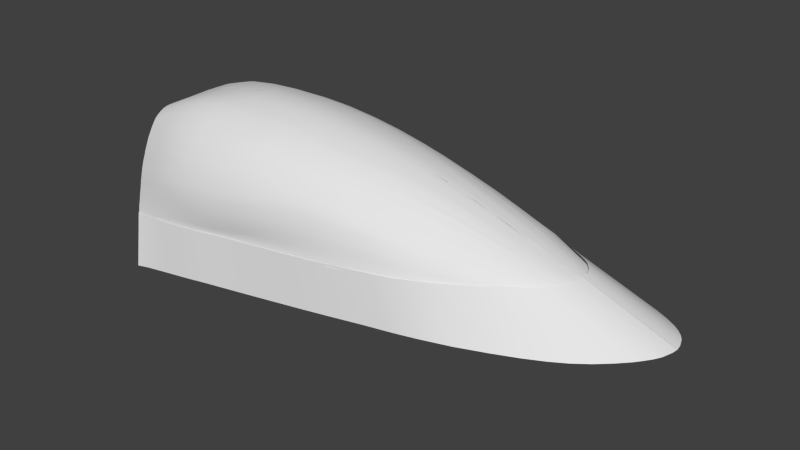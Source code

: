 # Source: canopy-6.blend  (saved by Blender 2.69.0; exported with 4.5.12 LTS)
import bpy
from mathutils import Matrix  # noqa: F401  (used for matrix-valued properties, if any)

bpy.ops.wm.read_factory_settings(use_empty=True)
scene = bpy.context.scene
scene.name = 'Scene'

# ---- collections
col_collection_1 = bpy.data.collections.new('Collection 1'); scene.collection.children.link(col_collection_1)

# ---- world
world_world = bpy.data.worlds.new('World'); scene.world = world_world
world_world.color = (0.05088, 0.05088, 0.05088)
world_world.use_sun_shadow = False
world_world.sun_shadow_jitter_overblur = 0.0
world_world.cycles.sampling_method = 'MANUAL'
world_world.cycles.sample_map_resolution = 256

# ---- meshes
me_circle_014 = bpy.data.meshes.new('Circle.014')
me_circle_014.from_pydata([(-0.2741, -0.2732, 3.405), (-0.2873, -0.2683, 3.403), (-0.3317, -0.2544, 3.397), (-0.3461, -0.2501, 3.395), (-0.4027, -0.2303, 3.387), (-0.441, -0.2137, 3.381), (-0.4666, -0.2011, 3.378), (-0.5002, -0.1814, 3.373), (-0.5242, -0.164, 3.37), (-0.5411, -0.1491, 3.367), (-0.5554, -0.1325, 3.365), (-0.5621, -0.1204, 3.364), (-0.5678, -0.108, 3.363), (-0.5729, -0.06999, 3.363), (-0.2716, -0.2665, 3.406), (-0.3032, -0.257, 3.401), (-0.3172, -0.2532, 3.399), (-0.3871, -0.2298, 3.389), (-0.4254, -0.2144, 3.384), (-0.4384, -0.2083, 3.382), (-0.4738, -0.1894, 3.377), (-0.4843, -0.1838, 3.375), (-0.5088, -0.1671, 3.372), (-0.5195, -0.1597, 3.37), (-0.528, -0.1522, 3.369), (-0.543, -0.1383, 3.367), (-0.5498, -0.129, 3.366), (-0.5563, -0.1173, 3.365), (-0.5617, -0.1052, 3.364), (-0.5667, -0.0684, 3.364), (-0.273, -0.2623, 3.405), (-0.2852, -0.2584, 3.404), (-0.3233, -0.2729, 3.745), (-0.3362, -0.2698, 3.743), (-0.3435, -0.2689, 3.742), (-0.3561, -0.2719, 3.74), (-0.3744, -0.2752, 3.738), (-0.3956, -0.2773, 3.735), (-0.4187, -0.2766, 3.731), (-0.441, -0.2746, 3.728), (-0.456, -0.2723, 3.726), (-0.4706, -0.2683, 3.724), (-0.4843, -0.264, 3.722), (-0.4957, -0.2599, 3.72), (-0.5066, -0.2554, 3.719), (-0.5172, -0.2507, 3.717), (-0.5309, -0.2434, 3.715), (-0.545, -0.2342, 3.713), (-0.561, -0.2222, 3.711), (-0.574, -0.2125, 3.709), (-0.5861, -0.2, 3.707), (-0.5983, -0.1871, 3.706), (-0.6104, -0.1715, 3.704), (-0.6208, -0.1568, 3.702), (-0.6287, -0.1435, 3.701), (-0.6346, -0.1318, 3.7), (-0.6422, -0.1172, 3.699), (-0.6481, -0.1026, 3.699), (-0.6525, -0.0887, 3.698), (-0.6564, -0.07399, 3.697), (-0.6602, -0.05939, 3.697), (-0.6633, -0.04465, 3.696), (-0.6656, -0.02981, 3.696), (-0.667, -0.01489, 3.696), (-0.3359, -0.2639, 3.743), (-0.3446, -0.2622, 3.742), (-0.3579, -0.2656, 3.74), (-0.3747, -0.2687, 3.738), (-0.3955, -0.271, 3.735), (-0.4183, -0.2704, 3.731), (-0.4403, -0.2685, 3.728), (-0.4556, -0.2663, 3.726), (-0.4697, -0.2624, 3.724), (-0.4835, -0.2581, 3.722), (-0.4937, -0.2543, 3.721), (-0.5042, -0.25, 3.719), (-0.5149, -0.2452, 3.718), (-0.5279, -0.2383, 3.716), (-0.5417, -0.2293, 3.714), (-0.5574, -0.2174, 3.711), (-0.5701, -0.2078, 3.71), (-0.582, -0.1955, 3.708), (-0.594, -0.1828, 3.706), (-0.6059, -0.1673, 3.705), (-0.6161, -0.1528, 3.703), (-0.6238, -0.1396, 3.702), (-0.6294, -0.1283, 3.701), (-0.6367, -0.114, 3.7), (-0.6425, -0.09985, 3.699), (-0.6468, -0.08632, 3.699), (-0.6506, -0.072, 3.698), (-0.6545, -0.0578, 3.698), (-0.6576, -0.04345, 3.697), (-0.6598, -0.029, 3.697), (-0.6612, -0.01448, 3.697), (-0.6614, 6.911e-05, 3.697), (-0.3237, -0.2619, 3.745), (-0.3355, -0.2597, 3.743), (-0.383, -0.2583, 4.082), (-0.396, -0.2558, 4.08), (-0.4108, -0.2541, 4.078), (-0.4301, -0.252, 4.075), (-0.4467, -0.2507, 4.073), (-0.4655, -0.2481, 4.07), (-0.4859, -0.2431, 4.067), (-0.5005, -0.2378, 4.065), (-0.5133, -0.2324, 4.064), (-0.528, -0.2235, 4.061), (-0.538, -0.2164, 4.06), (-0.5474, -0.2082, 4.059), (-0.5569, -0.2006, 4.057), (-0.5633, -0.1935, 4.056), (-0.5716, -0.1854, 4.055), (-0.5789, -0.178, 4.054), (-0.5845, -0.1714, 4.053), (-0.5905, -0.1634, 4.053), (-0.5974, -0.1539, 4.052), (-0.6045, -0.1422, 4.051), (-0.6094, -0.1334, 4.05), (-0.616, -0.121, 4.049), (-0.621, -0.1098, 4.048), (-0.6254, -0.098, 4.048), (-0.6289, -0.086, 4.047), (-0.6315, -0.07702, 4.047), (-0.6349, -0.0651, 4.046), (-0.6376, -0.05137, 4.046), (-0.6399, -0.03893, 4.046), (-0.6419, -0.02448, 4.045), (-0.6429, -0.01085, 4.045), (-0.6433, 0.000153, 4.045), (-0.3683, -0.2549, 4.084), (-0.3825, -0.2523, 4.082), (-0.3971, -0.2491, 4.08), (-0.4114, -0.2475, 4.078), (-0.4304, -0.2455, 4.075), (-0.4473, -0.2441, 4.073), (-0.4657, -0.2416, 4.07), (-0.4858, -0.2368, 4.067), (-0.5, -0.2316, 4.065), (-0.5119, -0.2263, 4.064), (-0.5262, -0.2176, 4.062), (-0.5359, -0.2107, 4.06), (-0.5449, -0.2026, 4.059), (-0.5541, -0.1951, 4.058), (-0.5602, -0.1882, 4.057), (-0.5682, -0.1802, 4.056), (-0.5753, -0.173, 4.055), (-0.5806, -0.1666, 4.054), (-0.5864, -0.1587, 4.053), (-0.5931, -0.1494, 4.052), (-0.5999, -0.1379, 4.051), (-0.6046, -0.1293, 4.051), (-0.611, -0.117, 4.05), (-0.6157, -0.1062, 4.049), (-0.6199, -0.09474, 4.049), (-0.6232, -0.08313, 4.048), (-0.6257, -0.07454, 4.048), (-0.629, -0.06303, 4.047), (-0.6317, -0.04971, 4.047), (-0.6341, -0.03767, 4.046), (-0.636, -0.02364, 4.046), (-0.6371, -0.01043, 4.046), (-0.37, -0.2508, 4.084), (-0.3819, -0.2482, 4.082), (-0.4002, -0.2244, 4.405), (-0.414, -0.2195, 4.403), (-0.4228, -0.2149, 4.401), (-0.4314, -0.2111, 4.4), (-0.4417, -0.207, 4.399), (-0.4494, -0.2034, 4.398), (-0.4606, -0.1966, 4.396), (-0.4699, -0.1907, 4.395), (-0.4782, -0.1847, 4.394), (-0.4872, -0.1767, 4.392), (-0.4954, -0.1686, 4.391), (-0.5055, -0.1589, 4.39), (-0.5138, -0.149, 4.388), (-0.5223, -0.1377, 4.387), (-0.528, -0.1295, 4.386), (-0.5332, -0.1219, 4.386), (-0.5374, -0.1151, 4.385), (-0.5417, -0.1061, 4.384), (-0.5447, -0.1005, 4.384), (-0.5479, -0.0942, 4.384), (-0.5498, -0.08912, 4.383), (-0.5514, -0.08335, 4.383), (-0.5537, -0.0778, 4.383), (-0.5559, -0.07119, 4.382), (-0.5584, -0.0631, 4.382), (-0.5602, -0.05549, 4.382), (-0.5618, -0.04814, 4.382), (-0.5625, -0.04108, 4.381), (-0.5638, -0.03284, 4.381), (-0.5645, -0.02433, 4.381), (-0.5653, -0.01685, 4.381), (-0.5659, -0.00953, 4.381), (-0.5657, -0.0009092, 4.381), (-0.421, -0.2083, 4.402), (-0.4293, -0.2047, 4.401), (-0.4395, -0.2009, 4.399), (-0.4474, -0.1973, 4.398), (-0.458, -0.1908, 4.396), (-0.4666, -0.1854, 4.395), (-0.4744, -0.1798, 4.394), (-0.4829, -0.1722, 4.393), (-0.4911, -0.1643, 4.392), (-0.5009, -0.1548, 4.39), (-0.509, -0.1451, 4.389), (-0.5174, -0.1339, 4.388), (-0.5228, -0.126, 4.387), (-0.5281, -0.118, 4.386), (-0.5325, -0.111, 4.386), (-0.5361, -0.103, 4.385), (-0.5392, -0.097, 4.385), (-0.5421, -0.09098, 4.384), (-0.5441, -0.08572, 4.384), (-0.5453, -0.0805, 4.384), (-0.5477, -0.07464, 4.384), (-0.55, -0.06764, 4.383), (-0.5522, -0.05992, 4.383), (-0.5538, -0.05269, 4.383), (-0.5554, -0.04573, 4.383), (-0.556, -0.03906, 4.382), (-0.5573, -0.03122, 4.382), (-0.558, -0.02311, 4.382), (-0.5588, -0.01604, 4.382), (-0.5594, -0.009122, 4.382), (-0.5592, -0.0009092, 4.382), (-0.4722, -0.2542, 3.551), (-0.4852, -0.2485, 3.549), (-0.5483, -0.1986, 3.54), (-0.5352, -0.2072, 3.542), (-0.6342, -0.0006985, 3.528), (-0.6341, -0.01578, 3.528), (-0.6319, -0.09884, 3.528), (-0.6349, -0.08452, 3.527), (-0.3566, -0.2733, 3.567), (-0.3756, -0.2722, 3.564), (-0.4582, -0.2466, 3.553), (-0.4443, -0.2513, 3.554), (-0.6217, -0.1062, 3.529), (-0.6158, -0.1196, 3.53), (-0.5782, -0.186, 3.536), (-0.5893, -0.1737, 3.534), (-0.3401, -0.2678, 3.569), (-0.3256, -0.2672, 3.571), (-0.5614, -0.1873, 3.538), (-0.4976, -0.2427, 3.547), (-0.6371, -0.0686, 3.527), (-0.3951, -0.2713, 3.561), (-0.47, -0.242, 3.551), (-0.6256, -0.09412, 3.529), (-0.5993, -0.1621, 3.533), (-0.3569, -0.2667, 3.567), (-0.5117, -0.2354, 3.545), (-0.5735, -0.1769, 3.536), (-0.6386, -0.04886, 3.527), (-0.4147, -0.2695, 3.559), (-0.4825, -0.2366, 3.549), (-0.6285, -0.08059, 3.528), (-0.6072, -0.1513, 3.531), (-0.3755, -0.2657, 3.564), (-0.5249, -0.227, 3.543), (-0.5843, -0.1651, 3.535), (-0.6399, -0.03222, 3.527), (-0.4302, -0.2675, 3.557), (-0.4948, -0.231, 3.547), (-0.6405, -0.0006985, 3.527), (-0.6308, -0.06551, 3.528), (-0.6142, -0.1401, 3.53), (-0.3126, -0.2769, 3.573), (-0.3959, -0.2579, 3.561), (-0.5392, -0.2176, 3.541), (-0.5941, -0.154, 3.533), (-0.6404, -0.01624, 3.527), (-0.4456, -0.2641, 3.554), (-0.5084, -0.2242, 3.545), (-0.3111, -0.2666, 3.573), (-0.2984, -0.2697, 3.575), (-0.6322, -0.0467, 3.528), (-0.6218, -0.1259, 3.529), (-0.3244, -0.274, 3.571), (-0.4151, -0.2563, 3.559), (-0.6018, -0.1437, 3.532), (-0.5525, -0.2086, 3.539), (-0.4596, -0.2592, 3.552), (-0.5213, -0.2162, 3.544), (-0.6335, -0.03092, 3.528), (-0.6279, -0.1116, 3.528), (-0.4305, -0.2545, 3.557), (-0.3388, -0.2744, 3.569), (-0.6085, -0.1331, 3.531), (-0.5659, -0.1968, 3.537), (-0.3119, -0.2708, 3.573), (-0.452, -0.2403, 3.467), (-0.4973, -0.2543, 3.634), (-0.5265, -0.1879, 3.457), (-0.5484, -0.2174, 3.626), (-0.6511, -0.01568, 3.611), (-0.6078, -0.09595, 3.445), (-0.6491, -0.07942, 3.612), (-0.3427, -0.268, 3.482), (-0.3861, -0.2779, 3.649), (-0.4375, -0.2334, 3.469), (-0.458, -0.2624, 3.639), (-0.5982, -0.1059, 3.446), (-0.6295, -0.1183, 3.615), (-0.5564, -0.1757, 3.452), (-0.6025, -0.1751, 3.619), (-0.327, -0.2552, 3.485), (-0.3351, -0.268, 3.657), (-0.5398, -0.1774, 3.455), (-0.509, -0.2491, 3.632), (-0.6521, -0.06424, 3.611), (-0.4077, -0.2785, 3.646), (-0.4497, -0.2285, 3.467), (-0.6013, -0.09486, 3.446), (-0.6128, -0.162, 3.617), (-0.3436, -0.2522, 3.482), (-0.5231, -0.2418, 3.63), (-0.5516, -0.1685, 3.453), (-0.6545, -0.04713, 3.611), (-0.4287, -0.2758, 3.643), (-0.4629, -0.2227, 3.465), (-0.6037, -0.08235, 3.446), (-0.6208, -0.1499, 3.616), (-0.3605, -0.252, 3.48), (-0.5369, -0.233, 3.628), (-0.5615, -0.1589, 3.452), (-0.6562, -0.03147, 3.611), (-0.444, -0.2729, 3.641), (-0.4756, -0.2169, 3.464), (-0.6051, -0.06752, 3.446), (-0.6273, -0.1385, 3.615), (-0.3243, -0.2768, 3.658), (-0.3781, -0.2486, 3.477), (-0.5522, -0.2223, 3.626), (-0.5707, -0.1498, 3.45), (-0.6572, -0.01609, 3.611), (-0.4591, -0.2685, 3.639), (-0.4891, -0.2103, 3.462), (-0.6056, -0.04977, 3.446), (-0.6352, -0.1216, 3.614), (-0.334, -0.2749, 3.657), (-0.395, -0.2453, 3.475), (-0.5782, -0.1412, 3.449), (-0.5655, -0.213, 3.624), (-0.4732, -0.2639, 3.637), (-0.5011, -0.2031, 3.46), (-0.6064, -0.03406, 3.445), (-0.6413, -0.1072, 3.613), (-0.4098, -0.2422, 3.473), (-0.3475, -0.2762, 3.655), (-0.5852, -0.1312, 3.448), (-0.5783, -0.2009, 3.622), (-0.4853, -0.2594, 3.635), (-0.4656, -0.234, 3.465), (-0.5614, -0.2082, 3.624), (-0.5137, -0.1957, 3.458), (-0.6065, -0.0171, 3.445), (-0.6456, -0.09389, 3.612), (-0.6102, -0.08235, 3.445), (-0.3658, -0.2774, 3.652), (-0.36, -0.266, 3.48), (-0.4721, -0.2578, 3.637), (-0.424, -0.2382, 3.471), (-0.6354, -0.1044, 3.614), (-0.5923, -0.1186, 3.447), (-0.5907, -0.189, 3.62), (-0.5666, -0.1653, 3.451), (-0.3491, -0.2697, 3.655), (-0.3123, -0.2612, 3.487), (-0.574, -0.1963, 3.623), (-0.4786, -0.2278, 3.463), (-0.6116, -0.06631, 3.445), (-0.378, -0.2623, 3.477), (-0.4832, -0.2536, 3.636), (-0.6395, -0.09145, 3.613), (-0.576, -0.1556, 3.45), (-0.3662, -0.2708, 3.652), (-0.4925, -0.2206, 3.461), (-0.5862, -0.1846, 3.621), (-0.6121, -0.04706, 3.445), (-0.3954, -0.2587, 3.475), (-0.4948, -0.2487, 3.634), (-0.643, -0.07738, 3.613), (-0.5837, -0.1464, 3.448), (-0.3861, -0.2714, 3.649), (-0.5048, -0.2128, 3.46), (-0.5977, -0.1708, 3.619), (-0.613, -0.03007, 3.445), (-0.4103, -0.2552, 3.473), (-0.5064, -0.2435, 3.632), (-0.646, -0.0626, 3.612), (-0.591, -0.1355, 3.447), (-0.2975, -0.2736, 3.489), (-0.4072, -0.2722, 3.646), (-0.5177, -0.2049, 3.458), (-0.6078, -0.1579, 3.618), (-0.613, -0.0141, 3.445), (-0.4254, -0.2508, 3.471), (-0.5199, -0.2366, 3.63), (-0.3232, -0.2665, 3.658), (-0.6483, -0.0459, 3.612), (-0.5984, -0.1218, 3.446), (-0.3112, -0.2726, 3.487), (-0.4279, -0.2696, 3.643), (-0.6156, -0.146, 3.617), (-0.5308, -0.1965, 3.456), (-0.4392, -0.2456, 3.469), (-0.5333, -0.228, 3.628), (-0.6501, -0.03064, 3.612), (-0.6045, -0.108, 3.446), (-0.4433, -0.2668, 3.641), (-0.326, -0.2698, 3.485), (-0.6218, -0.1349, 3.616), (-0.5443, -0.1852, 3.454), (-0.6571, -0.02722, 3.87), (-0.3466, -0.2609, 3.914), (-0.5617, -0.21, 3.884), (-0.5116, -0.2498, 3.891), (-0.5867, -0.1969, 3.88), (-0.6258, -0.1316, 3.875), (-0.4671, -0.2581, 3.897), (-0.3718, -0.2629, 3.911), (-0.6426, -0.1104, 3.873), (-0.655, -0.04178, 3.871), (-0.3484, -0.2569, 3.914), (-0.5407, -0.2258, 3.887), (-0.5505, -0.2187, 3.886), (-0.4971, -0.2565, 3.893), (-0.4824, -0.2619, 3.896), (-0.6643, -0.01346, 3.869), (-0.6631, -0.02806, 3.87), (-0.6109, -0.1565, 3.877), (-0.6186, -0.1447, 3.876), (-0.5771, -0.2053, 3.882), (-0.5651, -0.2152, 3.883), (-0.4249, -0.2618, 3.903), (-0.4453, -0.2606, 3.9), (-0.3614, -0.2646, 3.912), (-0.3482, -0.2679, 3.914), (-0.6365, -0.124, 3.873), (-0.6309, -0.1356, 3.874), (-0.6489, -0.06936, 3.872), (-0.6522, -0.05529, 3.871), (-0.6646, -0.0004644, 3.869), (-0.6474, -0.09683, 3.872), (-0.3852, -0.264, 3.909), (-0.4825, -0.2556, 3.896), (-0.6311, -0.1203, 3.874), (-0.596, -0.1863, 3.879), (-0.5226, -0.2441, 3.889), (-0.5734, -0.2003, 3.882), (-0.361, -0.2586, 3.912), (-0.6584, -0.01304, 3.87), (-0.651, -0.08507, 3.871), (-0.4044, -0.2665, 3.906), (-0.4959, -0.2504, 3.893), (-0.637, -0.1071, 3.873), (-0.6058, -0.1749, 3.878), (-0.3729, -0.2562, 3.911), (-0.533, -0.2377, 3.888), (-0.5827, -0.192, 3.881), (-0.6548, -0.07144, 3.871), (-0.5103, -0.2438, 3.891), (-0.4244, -0.2681, 3.904), (-0.6417, -0.09395, 3.873), (-0.6156, -0.1609, 3.876), (-0.3871, -0.2578, 3.908), (-0.5433, -0.2314, 3.887), (-0.5918, -0.1817, 3.88), (-0.6581, -0.05695, 3.87), (-0.4449, -0.267, 3.9), (-0.5205, -0.2383, 3.89), (-0.6451, -0.08259, 3.872), (-0.6235, -0.1488, 3.875), (-0.4053, -0.2601, 3.906), (-0.5537, -0.224, 3.885), (-0.6013, -0.1704, 3.878), (-0.661, -0.04303, 3.87), (-0.467, -0.2644, 3.897), (-0.5305, -0.232, 3.888), (-0.6598, -0.02861, 3.784), (-0.5541, -0.2216, 3.799), (-0.5207, -0.2388, 3.976), (-0.5869, -0.1858, 3.967), (-0.626, -0.1377, 3.788), (-0.4551, -0.2653, 3.813), (-0.3841, -0.2597, 3.995), (-0.6356, -0.1052, 3.96), (-0.6576, -0.04332, 3.784), (-0.3592, -0.2542, 3.999), (-0.3483, -0.2572, 3.828), (-0.5485, -0.2123, 3.972), (-0.5415, -0.2303, 3.801), (-0.5062, -0.2455, 3.979), (-0.4708, -0.2684, 3.811), (-0.6553, -0.01246, 3.957), (-0.6656, -0.02944, 3.783), (-0.6068, -0.1486, 3.964), (-0.6185, -0.151, 3.789), (-0.5792, -0.1934, 3.968), (-0.5574, -0.2268, 3.799), (-0.4369, -0.2529, 3.988), (-0.433, -0.2673, 3.816), (-0.3722, -0.2617, 3.997), (-0.336, -0.2707, 3.83), (-0.6303, -0.118, 3.961), (-0.631, -0.1417, 3.788), (-0.6405, -0.06693, 3.959), (-0.6546, -0.05745, 3.784), (-0.4227, -0.231, 4.239), (-0.5829, -0.1175, 4.216), (-0.5945, -0.0689, 4.214), (-0.5128, -0.1944, 4.226), (-0.4503, -0.2317, 4.234), (-0.6049, -0.05382, 4.213), (-0.6045, -0.0001207, 4.213), (-0.5637, -0.137, 4.219), (-0.5353, -0.1817, 4.223), (-0.4111, -0.2336, 4.241), (-0.5783, -0.1261, 4.217), (-0.592, -0.07849, 4.215), (-0.5013, -0.2029, 4.228), (-0.4385, -0.2344, 4.237), (-0.6029, -0.06347, 4.213), (-0.6007, -0.0718, 4.214), (-0.6036, -0.01997, 4.213), (-0.6044, -0.009736, 4.213), (-0.5533, -0.1516, 4.22), (-0.5591, -0.1444, 4.219), (-0.5263, -0.191, 4.224), (-0.516, -0.1996, 4.226), (-0.5732, -0.1341, 4.217), (-0.5686, -0.141, 4.218), (-0.5851, -0.09732, 4.216), (-0.5887, -0.08825, 4.215), (-0.4797, -0.216, 4.231), (-0.4905, -0.2109, 4.229), (-0.4234, -0.2376, 4.239), (-0.4114, -0.2404, 4.24), (-0.6397, -0.09235, 3.96), (-0.3982, -0.2603, 3.993), (-0.4703, -0.2622, 3.811), (-0.6315, -0.1263, 3.788), (-0.5946, -0.1765, 3.966), (-0.5313, -0.2323, 3.975), (-0.5681, -0.2109, 3.797), (-0.3488, -0.2614, 3.828), (-0.6611, -0.01405, 3.783), (-0.6429, -0.0819, 3.959), (-0.4177, -0.2602, 3.991), (-0.4843, -0.2575, 3.809), (-0.6381, -0.1123, 3.787), (-0.603, -0.1659, 3.965), (-0.3591, -0.2593, 3.826), (-0.5412, -0.2249, 3.973), (-0.5793, -0.202, 3.795), (-0.6465, -0.06903, 3.959), (-0.4986, -0.2522, 3.807), (-0.4367, -0.2593, 3.988), (-0.6433, -0.09842, 3.786), (-0.6115, -0.153, 3.964), (-0.3733, -0.2619, 3.824), (-0.5512, -0.2179, 3.972), (-0.59, -0.1907, 3.794), (-0.6495, -0.0548, 3.958), (-0.4544, -0.2581, 3.985), (-0.5089, -0.2477, 3.805), (-0.6472, -0.08578, 3.785), (-0.6179, -0.1425, 3.963), (-0.3908, -0.265, 3.822), (-0.5596, -0.2106, 3.971), (-0.6011, -0.1788, 3.792), (-0.6521, -0.04152, 3.958), (-0.4762, -0.2538, 3.982), (-0.5192, -0.2426, 3.804), (-0.5445, -0.1721, 4.222), (-0.5683, -0.1299, 4.218), (-0.607, -0.04264, 4.213), (-0.466, -0.227, 4.232), (-0.5228, -0.186, 4.225), (-0.5966, -0.06098, 4.214), (-0.5863, -0.1101, 4.216), (-0.4376, -0.228, 4.237), (-0.5507, -0.1643, 4.221), (-0.5731, -0.1221, 4.217), (-0.6085, -0.03196, 4.212), (-0.5316, -0.1769, 4.223), (-0.4815, -0.2216, 4.23), (-0.3842, -0.2413, 4.244), (-0.5986, -0.05173, 4.214), (-0.5907, -0.101, 4.215), (-0.4497, -0.2252, 4.234), (-0.5576, -0.1562, 4.22), (-0.5776, -0.1136, 4.217), (-0.6099, -0.02082, 4.212), (-0.493, -0.2165, 4.229), (-0.5406, -0.1673, 4.222), (-0.6007, -0.04096, 4.214), (-0.5944, -0.09193, 4.214), (-0.4003, -0.244, 4.242), (-0.4649, -0.2208, 4.233), (-0.5635, -0.149, 4.219), (-0.5807, -0.1065, 4.216), (-0.6107, -0.01016, 4.212), (-0.5043, -0.2082, 4.227), (-0.5465, -0.1597, 4.221), (-0.6022, -0.0307, 4.213), (-0.598, -0.08179, 4.214), (-0.4934, -0.05509, 4.576), (-0.4502, -0.1367, 4.582), (-0.4269, -0.1584, 4.585), (-0.4991, -0.0466, 4.575), (-0.4989, -0.01715, 4.575), (-0.414, -0.1572, 4.587), (-0.4207, -0.1539, 4.586), (-0.4802, -0.09289, 4.578), (-0.4612, -0.1302, 4.581), (-0.503, -0.007154, 4.575), (-0.4921, -0.0594, 4.576), (-0.4879, -0.08486, 4.577), (-0.44, -0.1454, 4.584), (-0.4457, -0.1406, 4.583), (-0.4223, -0.1618, 4.586), (-0.4978, -0.05255, 4.575), (-0.4966, -0.05742, 4.576), (-0.4978, -0.02889, 4.575), (-0.4985, -0.02312, 4.575), (-0.503, -0.0008067, 4.575), (-0.4728, -0.107, 4.579), (-0.4773, -0.09871, 4.578), (-0.4564, -0.1361, 4.581), (-0.452, -0.1406, 4.582), (-0.5028, -0.01255, 4.575), (-0.5023, -0.01805, 4.575), (-0.4904, -0.06712, 4.576), (-0.4915, -0.06325, 4.576), (-0.4857, -0.08985, 4.577), (-0.4829, -0.09551, 4.577), (-0.4902, -0.07827, 4.576), (-0.4656, -0.1243, 4.58), (-0.483, -0.08705, 4.577), (-0.4134, -0.1604, 4.587), (-0.4993, -0.01194, 4.575), (-0.5, -0.04099, 4.575), (-0.4315, -0.1556, 4.585), (-0.4544, -0.1325, 4.581), (-0.4946, -0.04993, 4.576), (-0.4918, -0.07414, 4.576), (-0.4709, -0.1171, 4.579), (-0.4853, -0.08188, 4.577), (-0.4214, -0.1569, 4.586), (-0.4996, -0.006853, 4.575), (-0.5009, -0.03558, 4.575), (-0.437, -0.1526, 4.584), (-0.4589, -0.1269, 4.581), (-0.4958, -0.04425, 4.576), (-0.4935, -0.06949, 4.576), (-0.426, -0.1535, 4.586), (-0.4754, -0.1098, 4.579), (-0.4872, -0.07597, 4.577), (-0.5013, -0.03038, 4.575), (-0.4411, -0.1499, 4.583), (-0.4633, -0.1211, 4.58), (-0.4966, -0.03893, 4.575), (-0.4945, -0.06575, 4.576), (-0.4304, -0.1509, 4.585), (-0.4799, -0.1016, 4.578), (-0.4889, -0.07155, 4.577), (-0.502, -0.02432, 4.575), (-0.447, -0.1449, 4.583), (-0.4685, -0.1141, 4.579), (-0.4975, -0.0338, 4.575), (-0.4954, -0.06151, 4.576), (-0.4358, -0.148, 4.584), (-0.6482, -0.02585, 3.958), (-0.3345, -0.2636, 3.83), (-0.5661, -0.1969, 3.97), (-0.4995, -0.2583, 3.807), (-0.5831, -0.2069, 3.795), (-0.6198, -0.1255, 3.962), (-0.4764, -0.2474, 3.982), (-0.358, -0.2661, 3.826), (-0.6436, -0.1156, 3.786), (-0.6462, -0.04025, 3.959), (-0.5299, -0.2372, 3.802), (-0.5565, -0.2053, 3.971), (-0.4853, -0.2636, 3.809), (-0.4915, -0.2505, 3.981), (-0.667, -0.01447, 3.783), (-0.6541, -0.02669, 3.958), (-0.6095, -0.1644, 3.791), (-0.6131, -0.1383, 3.963), (-0.5717, -0.2159, 3.797), (-0.5695, -0.2021, 3.969), (-0.411, -0.2674, 3.819), (-0.4552, -0.2516, 3.985), (-0.3491, -0.2675, 3.828), (-0.3591, -0.2652, 3.999), (-0.6368, -0.1299, 3.787), (-0.6249, -0.1295, 3.962), (-0.651, -0.07179, 3.785), (-0.6435, -0.05313, 3.959), (-0.6614, -0.000244, 3.783), (-0.6556, -0.0004645, 3.957), (-0.649, -0.1013, 3.785), (-0.3713, -0.2683, 3.824), (-0.4915, -0.2442, 3.981), (-0.6249, -0.1144, 3.962), (-0.5941, -0.1955, 3.793), (-0.5108, -0.2536, 3.805), (-0.5755, -0.1883, 3.969), (-0.6494, -0.01204, 3.958), (-0.653, -0.08824, 3.785), (-0.3901, -0.2715, 3.822), (-0.5058, -0.2392, 3.979), (-0.63, -0.102, 3.961), (-0.6054, -0.1833, 3.792), (-0.3851, -0.253, 3.995), (-0.5216, -0.2482, 3.804), (-0.5829, -0.1809, 3.968), (-0.6569, -0.07386, 3.784), (-0.5191, -0.2327, 3.976), (-0.4106, -0.2738, 3.819), (-0.634, -0.08945, 3.96), (-0.6141, -0.1687, 3.79), (-0.3994, -0.2538, 3.993), (-0.5323, -0.2429, 3.802), (-0.5904, -0.1718, 3.966), (-0.6605, -0.05911, 3.784), (-0.433, -0.2736, 3.816), (-0.5291, -0.2265, 3.975), (-0.637, -0.0794, 3.96), (-0.6233, -0.1552, 3.789), (-0.4182, -0.2537, 3.991), (-0.5445, -0.2357, 3.8), (-0.5985, -0.1614, 3.965), (-0.6635, -0.04456, 3.783), (-0.4557, -0.2716, 3.813), (-0.5387, -0.2192, 3.974), (-0.4165, -0.241, 4.159), (-0.5681, -0.1034, 4.3), (-0.6103, -0.07678, 4.131), (-0.5201, -0.2068, 4.144), (-0.4507, -0.2199, 4.316), (-0.5857, -0.04746, 4.297), (-0.5733, -0.1526, 4.136), (-0.5258, -0.1657, 4.306), (-0.4034, -0.2432, 4.16), (-0.5648, -0.1102, 4.3), (-0.6074, -0.08739, 4.132), (-0.5088, -0.2152, 4.146), (-0.4403, -0.2234, 4.318), (-0.5843, -0.05583, 4.297), (-0.6163, -0.07967, 4.13), (-0.5831, -0.01797, 4.297), (-0.6224, -0.01082, 4.129), (-0.39, -0.2467, 4.162), (-0.5422, -0.135, 4.303), (-0.5682, -0.1595, 4.137), (-0.517, -0.1753, 4.307), (-0.5226, -0.2124, 4.144), (-0.5607, -0.1174, 4.301), (-0.5777, -0.157, 4.136), (-0.5681, -0.08607, 4.3), (-0.6036, -0.09799, 4.132), (-0.4736, -0.2018, 4.313), (-0.4958, -0.2215, 4.148), (-0.4273, -0.2271, 4.32), (-0.403, -0.2499, 4.16), (-0.5348, -0.1552, 4.304), (-0.5785, -0.1451, 4.136), (-0.5874, -0.03774, 4.297), (-0.464, -0.2136, 4.314), (-0.53, -0.1991, 4.143), (-0.6127, -0.06853, 4.131), (-0.5707, -0.09683, 4.299), (-0.4336, -0.2385, 4.156), (-0.5408, -0.1471, 4.303), (-0.5843, -0.1366, 4.135), (-0.5885, -0.02812, 4.297), (-0.539, -0.1905, 4.141), (-0.4763, -0.2074, 4.313), (-0.3753, -0.2499, 4.164), (-0.6154, -0.05814, 4.13), (-0.574, -0.08947, 4.299), (-0.4489, -0.2356, 4.154), (-0.5469, -0.1392, 4.303), (-0.59, -0.1265, 4.134), (-0.5896, -0.0188, 4.297), (-0.4863, -0.2011, 4.311), (-0.5482, -0.182, 4.14), (-0.6288, -0.0006713, 4.129), (-0.6178, -0.04609, 4.13), (-0.577, -0.08164, 4.298), (-0.4068, -0.2346, 4.322), (-0.4655, -0.2308, 4.152), (-0.552, -0.1322, 4.302), (-0.594, -0.1187, 4.133), (-0.5903, -0.009801, 4.296), (-0.4966, -0.1929, 4.31), (-0.5543, -0.1748, 4.139), (-0.6198, -0.03494, 4.13), (-0.5801, -0.07251, 4.298), (-0.522, -0.06448, 4.48), (-0.4589, -0.1613, 4.489), (-0.4302, -0.107, 4.677), (-0.4665, -0.03089, 4.672), (-0.5301, -0.01943, 4.478), (-0.4158, -0.1818, 4.495), (-0.5027, -0.1094, 4.482), (-0.4474, -0.08778, 4.675), (-0.4685, -0.004049, 4.672), (-0.5202, -0.0696, 4.48), (-0.4609, -0.05693, 4.673), (-0.4367, -0.09813, 4.676), (-0.4523, -0.166, 4.489), (-0.4278, -0.1093, 4.678), (-0.4658, -0.03494, 4.672), (-0.5267, -0.06724, 4.479), (-0.4659, -0.01884, 4.672), (-0.5295, -0.02652, 4.478), (-0.4667, 0.0002707, 4.672), (-0.4533, -0.07197, 4.674), (-0.4984, -0.1163, 4.483), (-0.445, -0.09183, 4.675), (-0.4615, -0.166, 4.488), (-0.4683, -0.007718, 4.672), (-0.5351, -0.0205, 4.478), (-0.4621, -0.04486, 4.673), (-0.5192, -0.07416, 4.48), (-0.4597, -0.06033, 4.673), (-0.5067, -0.1125, 4.482), (-0.462, -0.05245, 4.673), (-0.4496, -0.08377, 4.675), (-0.5068, -0.1024, 4.482), (-0.4233, -0.1084, 4.678), (-0.5307, -0.01325, 4.478), (-0.467, -0.02708, 4.672), (-0.4325, -0.105, 4.677), (-0.465, -0.1564, 4.488), (-0.5238, -0.05835, 4.479), (-0.4628, -0.04964, 4.673), (-0.4523, -0.0789, 4.674), (-0.5102, -0.09629, 4.481), (-0.5311, -0.007201, 4.478), (-0.4674, -0.02339, 4.672), (-0.4352, -0.103, 4.677), (-0.4716, -0.1498, 4.487), (-0.5255, -0.05161, 4.479), (-0.4637, -0.04647, 4.673), (-0.4235, -0.1813, 4.494), (-0.4546, -0.07392, 4.674), (-0.513, -0.08927, 4.481), (-0.4676, -0.01986, 4.672), (-0.4373, -0.1012, 4.676), (-0.478, -0.1428, 4.486), (-0.5268, -0.04528, 4.479), (-0.4642, -0.04393, 4.673), (-0.4299, -0.1782, 4.493), (-0.4568, -0.06829, 4.674), (-0.5155, -0.08402, 4.48), (-0.468, -0.01573, 4.672), (-0.4403, -0.09777, 4.676), (-0.4856, -0.1345, 4.485), (-0.528, -0.0392, 4.479), (-0.4646, -0.04104, 4.673), (-0.4379, -0.1748, 4.492), (-0.4259, -0.2205, 4.32), (-0.595, -0.1307, 4.133), (-0.576, -0.06083, 4.298), (-0.5028, -0.1797, 4.309), (-0.4495, -0.242, 4.154), (-0.6215, -0.06022, 4.13), (-0.5515, -0.1201, 4.302), (-0.5421, -0.1958, 4.141), (-0.4158, -0.2237, 4.321), (-0.5891, -0.1408, 4.134), (-0.5739, -0.06926, 4.299), (-0.4929, -0.188, 4.31), (-0.4339, -0.245, 4.156), (-0.6188, -0.07101, 4.13), (-0.5823, -0.06369, 4.298), (-0.6214, -0.02255, 4.13), (-0.5838, -0.009384, 4.297), (-0.4055, -0.228, 4.323), (-0.5617, -0.1667, 4.138), (-0.5473, -0.1279, 4.303), (-0.5328, -0.2045, 4.142), (-0.5067, -0.1845, 4.308), (-0.5831, -0.1495, 4.135), (-0.5568, -0.1237, 4.301), (-0.5994, -0.1079, 4.133), (-0.5712, -0.07801, 4.299), (-0.4825, -0.2261, 4.149), (-0.4831, -0.1958, 4.312), (-0.4165, -0.2477, 4.159), (-0.4169, -0.2305, 4.321), (-0.5516, -0.1871, 4.139), (-0.5554, -0.1136, 4.301), (-0.6239, -0.04776, 4.129), (-0.4665, -0.237, 4.151), (-0.5129, -0.1707, 4.307), (-0.5778, -0.05337, 4.298), (-0.5992, -0.1226, 4.133), (-0.4386, -0.217, 4.318), (-0.5579, -0.1797, 4.139), (-0.5593, -0.1067, 4.301), (-0.6259, -0.03619, 4.129), (-0.5214, -0.1613, 4.306), (-0.4831, -0.2324, 4.149), (-0.3774, -0.2569, 4.164), (-0.5792, -0.04539, 4.298), (-0.6048, -0.1117, 4.132), (-0.4491, -0.2136, 4.316), (-0.5656, -0.1716, 4.137), (-0.5626, -0.09975, 4.3), (-0.6276, -0.02339, 4.129), (-0.4968, -0.2276, 4.147), (-0.5303, -0.1509, 4.305), (-0.5903, -0.0003484, 4.296), (-0.5809, -0.03608, 4.298), (-0.6092, -0.1017, 4.131), (-0.3908, -0.2529, 4.162), (-0.462, -0.2076, 4.315), (-0.5723, -0.1643, 4.137), (-0.5647, -0.09361, 4.3), (-0.6285, -0.01124, 4.129), (-0.5102, -0.2212, 4.146), (-0.536, -0.1431, 4.304), (-0.582, -0.02687, 4.298), (-0.6132, -0.09067, 4.131), (-0.4636, -0.03667, 4.673), (-0.4419, -0.09219, 4.676), (-0.4248, -0.1871, 4.493), (-0.5303, -0.05439, 4.478), (-0.4664, -0.01085, 4.672), (-0.406, -0.1858, 4.496), (-0.457, -0.0624, 4.674), (-0.475, -0.1537, 4.486), (-0.5362, -0.007558, 4.478), (-0.463, -0.03961, 4.673), (-0.514, -0.09983, 4.481), (-0.444, -0.1717, 4.491), (-0.4396, -0.09487, 4.676), (-0.418, -0.1911, 4.494), (-0.5284, -0.06146, 4.479), (-0.4652, -0.03826, 4.673), (-0.5285, -0.03337, 4.479), (-0.4662, -0.01492, 4.672), (-0.531, -2.198e-05, 4.478), (-0.4685, 0.0002707, 4.672), (-0.4919, -0.1261, 4.484), (-0.4555, -0.06636, 4.674), (-0.468, -0.1607, 4.487), (-0.4428, -0.09485, 4.676), (-0.5357, -0.01396, 4.478), (-0.4681, -0.01146, 4.672), (-0.5177, -0.07876, 4.48), (-0.4627, -0.04222, 4.673), (-0.5107, -0.1057, 4.481), (-0.4584, -0.06418, 4.673), (-0.5174, -0.09199, 4.48), (-0.4814, -0.1466, 4.485), (-0.4584, -0.05842, 4.673), (-0.4666, -0.007309, 4.672), (-0.5317, -0.04773, 4.478), (-0.4315, -0.1838, 4.492), (-0.444, -0.08936, 4.675), (-0.4642, -0.03316, 4.673), (-0.5197, -0.0871, 4.48), (-0.4892, -0.1381, 4.484), (-0.4595, -0.0549, 4.673), (-0.4274, -0.1059, 4.678), (-0.4668, -0.003844, 4.672), (-0.533, -0.04131, 4.478), (-0.4396, -0.1802, 4.491), (-0.4463, -0.08556, 4.675), (-0.4648, -0.0293, 4.673), (-0.5222, -0.08157, 4.48), (-0.4297, -0.1036, 4.677), (-0.4957, -0.1295, 4.483), (-0.4605, -0.05088, 4.673), (-0.5336, -0.03514, 4.478), (-0.4455, -0.177, 4.49), (-0.4485, -0.08157, 4.675), (-0.4653, -0.02567, 4.673), (-0.5237, -0.07713, 4.479), (-0.4319, -0.1018, 4.677), (-0.5023, -0.1196, 4.482), (-0.4614, -0.04787, 4.673), (-0.5346, -0.02794, 4.478), (-0.4542, -0.1711, 4.489), (-0.4511, -0.07683, 4.674), (-0.4657, -0.02218, 4.672), (-0.5249, -0.07209, 4.479), (-0.4347, -0.09991, 4.677), (-0.3021, -0.2637, 3.401), (-0.3165, -0.2598, 3.399), (-0.3607, -0.2448, 3.393), (-0.3748, -0.2401, 3.391), (-0.3883, -0.2358, 3.389), (-0.4153, -0.2253, 3.385), (-0.4276, -0.22, 3.383), (-0.4537, -0.2075, 3.38), (-0.4774, -0.1944, 3.376), (-0.4881, -0.1886, 3.375), (-0.5132, -0.1715, 3.371), (-0.5329, -0.1563, 3.368), (-0.5482, -0.1421, 3.366), (-0.5708, -0.09779, 3.363), (-0.5725, -0.08546, 3.363), (-0.5724, -0.04744, 3.363), (-0.5727, -0.03086, 3.363), (-0.5723, -0.01559, 3.363), (-0.5723, -0.0004643, 3.363), (-0.2862, -0.2624, 3.404), (-0.332, -0.248, 3.397), (-0.3461, -0.2438, 3.395), (-0.3603, -0.2386, 3.393), (-0.3739, -0.234, 3.391), (-0.4012, -0.2245, 3.387), (-0.4134, -0.2196, 3.385), (-0.4508, -0.2023, 3.38), (-0.4634, -0.196, 3.378), (-0.4961, -0.1767, 3.374), (-0.5361, -0.1452, 3.368), (-0.5647, -0.09542, 3.364), (-0.5663, -0.08347, 3.364), (-0.5663, -0.04624, 3.364), (-0.5666, -0.03006, 3.364), (-0.5661, -0.01519, 3.364), (-0.5662, -0.0004643, 3.364), (-0.3574, -0.2582, 3.999), (-0.6497, -0.0004645, 3.958), (-0.6374, 0.000153, 4.046), (-0.6672, -0.000244, 3.783), (-0.6672, 6.911e-05, 3.696), (-0.6069, -0.0004225, 3.445), (-0.2812, -0.2712, 3.491), (-0.3108, -0.2804, 3.66), (-0.6133, -0.0004225, 3.444), (-0.2956, -0.2634, 3.489), (-0.3108, -0.2691, 3.66), (-0.2965, -0.2676, 3.489), (-0.6226, -0.0006713, 4.129), (-0.4043, -0.2238, 4.323), (-0.4111, -0.2088, 4.403), (-0.4073, -0.1954, 4.496), (-0.3929, -0.2393, 4.324), (-0.6288, -5.412e-07, 4.129), (-0.3916, -0.228, 4.325), (-0.3985, -0.2134, 4.405), (-0.4237, -0.1062, 4.678), (-0.4325, -0.0004649, 4.769), (-0.5361, -2.201e-05, 4.478), (-0.4168, -0.1853, 4.495), (-0.4124, -0.2129, 4.403), (-0.6513, -0.0007147, 3.611), (-0.309, -0.2733, 3.66), (-0.3219, -0.2658, 3.745), (-0.2835, -0.2781, 3.491), (-0.6574, -0.0007147, 3.611), (-0.2828, -0.267, 3.491), (-0.3238, -0.2707, 3.658), (-0.2967, -0.2739, 3.575), (-0.2988, -0.2809, 3.575), (-0.3363, -0.2595, 3.829), (-0.3712, -0.2516, 3.997), (-0.37, -0.2618, 4.084), (-0.3718, -0.2558, 3.997), (-0.3605, -0.2545, 3.912), (-0.6587, -0.0004644, 3.87), (-0.5838, -0.0003484, 4.297), (-0.3892, -0.2425, 4.162), (-0.4241, -0.1117, 4.678), (-0.3902, -0.2324, 4.325), (-0.3973, -0.2177, 4.405), (-0.3769, -0.2457, 4.164), (-0.427, -0.1039, 4.678), (-0.405, -0.1896, 4.496), (-0.3982, -0.2334, 4.242), (-0.3992, -0.2375, 4.242), (-0.4149, -0.1654, 4.587), (-0.3866, -0.2483, 4.244), (-0.6109, -0.0001207, 4.212), (-0.3857, -0.2371, 4.244), (-0.4995, -0.0008067, 4.575), (-0.4471, -0.05188, 4.713), (-0.4266, -0.08567, 4.715), (-0.4549, -0.005607, 4.71), (-0.431, -0.08389, 4.715), (-0.4513, -0.04104, 4.712), (-0.454, -0.01751, 4.711), (-0.4539, -0.02748, 4.711), (-0.4534, -0.02312, 4.711), (-0.4535, -0.03006, 4.712), (-0.4525, -0.0289, 4.712), (-0.4352, -0.07681, 4.715), (-0.4528, -0.03445, 4.712), (-0.445, -0.06139, 4.714), (-0.437, -0.07418, 4.714), (-0.456, -0.005923, 4.71), (-0.4321, -0.08, 4.715), (-0.4561, -0.002957, 4.71), (-0.4355, -0.07898, 4.715), (-0.4497, -0.04303, 4.712), (-0.4558, -0.008935, 4.71), (-0.429, -0.08202, 4.715), (-0.4521, -0.03119, 4.712), (-0.4426, -0.06367, 4.714), (-0.453, -0.02615, 4.711), (-0.4464, -0.05756, 4.713), (-0.4481, -0.04882, 4.713), (-0.4551, 0.0005573, 4.71), (-0.4504, -0.03993, 4.712), (-0.4544, -0.02431, 4.711), (-0.4562, 0.0005559, 4.71), (-0.4433, -0.06518, 4.714), (-0.4271, -0.088, 4.715), (-0.4547, -0.008465, 4.71), (-0.4556, -0.01234, 4.71), (-0.449, -0.04575, 4.713), (-0.4551, -0.01842, 4.711), (-0.4498, -0.0471, 4.713), (-0.4384, -0.07201, 4.714), (-0.4489, -0.05007, 4.713), (-0.4292, -0.08345, 4.715), (-0.4537, -0.02027, 4.711), (-0.4404, -0.07146, 4.714), (-0.439, -0.07385, 4.714), (-0.4547, -0.02132, 4.711), (-0.4531, -0.03222, 4.712), (-0.4524, -0.03642, 4.712), (-0.4339, -0.07832, 4.715), (-0.4542, -0.01486, 4.711), (-0.4374, -0.07621, 4.715), (-0.4307, -0.08154, 4.715), (-0.4342, -0.08051, 4.715), (-0.4545, -0.01172, 4.71), (-0.4443, -0.05997, 4.714), (-0.4412, -0.06677, 4.714), (-0.4479, -0.05323, 4.713), (-0.4295, -0.08581, 4.715), (-0.4515, -0.03526, 4.712), (-0.451, -0.0376, 4.712), (-0.4505, -0.04449, 4.713), (-0.455, -0.002798, 4.71), (-0.4518, -0.03322, 4.712), (-0.4518, -0.03887, 4.712), (-0.4419, -0.0683, 4.714), (-0.4553, -0.01562, 4.711), (-0.4325, -0.08227, 4.715), (-0.4457, -0.05621, 4.713), (-0.4398, -0.06975, 4.714), (-0.4415, -0.03623, 4.742), (-0.429, -0.0582, 4.745), (-0.4466, -0.004198, 4.74), (-0.4316, -0.05718, 4.745), (-0.4441, -0.0289, 4.742), (-0.446, -0.01259, 4.74), (-0.4458, -0.01956, 4.741), (-0.4455, -0.01652, 4.741), (-0.4456, -0.02135, 4.741), (-0.445, -0.02054, 4.741), (-0.4341, -0.05264, 4.744), (-0.4451, -0.02439, 4.741), (-0.4401, -0.04262, 4.743), (-0.4352, -0.05095, 4.744), (-0.4473, -0.004425, 4.74), (-0.4323, -0.05466, 4.744), (-0.4474, -0.002316, 4.74), (-0.4343, -0.05408, 4.744), (-0.4431, -0.03025, 4.742), (-0.4471, -0.00656, 4.74), (-0.4304, -0.05589, 4.744), (-0.4447, -0.02212, 4.741), (-0.4387, -0.04409, 4.743), (-0.4453, -0.01863, 4.741), (-0.441, -0.04006, 4.743), (-0.4457, -0.0002179, 4.739), (-0.4421, -0.03417, 4.742), (-0.4468, 0.0001897, 4.739), (-0.4436, -0.02813, 4.742), (-0.4462, -0.01736, 4.741), (-0.4475, 0.0001891, 4.739), (-0.4391, -0.04512, 4.743), (-0.4293, -0.05974, 4.745), (-0.4464, -0.006223, 4.74), (-0.447, -0.00897, 4.74), (-0.4427, -0.03209, 4.742), (-0.4466, -0.01324, 4.74), (-0.4431, -0.03303, 4.742), (-0.4361, -0.04955, 4.744), (-0.4426, -0.03503, 4.742), (-0.4305, -0.05684, 4.745), (-0.4458, -0.01453, 4.741), (-0.4373, -0.04923, 4.744), (-0.4364, -0.05079, 4.744), (-0.4464, -0.01527, 4.741), (-0.4453, -0.02285, 4.741), (-0.4448, -0.02574, 4.742), (-0.4333, -0.0536, 4.744), (-0.4461, -0.01073, 4.74), (-0.4355, -0.0523, 4.744), (-0.4314, -0.05563, 4.744), (-0.4335, -0.05505, 4.744), (-0.4463, -0.008527, 4.74), (-0.4397, -0.04164, 4.743), (-0.4378, -0.04614, 4.743), (-0.4419, -0.03716, 4.743), (-0.4307, -0.05839, 4.745), (-0.4443, -0.02493, 4.741), (-0.4439, -0.02653, 4.742), (-0.4436, -0.03125, 4.742), (-0.4467, -0.002202, 4.74), (-0.4445, -0.02352, 4.741), (-0.4445, -0.02742, 4.742), (-0.4464, -0.0002185, 4.739), (-0.4382, -0.04717, 4.743), (-0.4468, -0.01128, 4.74), (-0.4325, -0.05616, 4.744), (-0.4406, -0.03914, 4.743), (-0.4369, -0.04808, 4.744), (-0.2873, -0.2683, 3.403), (-0.2741, -0.2732, 3.405), (-0.2741, -0.2732, 3.405), (-0.3461, -0.2501, 3.395), (-0.3317, -0.2544, 3.397), (-0.5621, -0.1204, 3.364), (-0.5554, -0.1325, 3.365), (-0.5678, -0.108, 3.363), (-0.3172, -0.2532, 3.399), (-0.3032, -0.257, 3.401), (-0.4384, -0.2083, 3.382), (-0.4254, -0.2144, 3.384), (-0.4843, -0.1838, 3.375), (-0.4738, -0.1894, 3.377), (-0.5195, -0.1597, 3.37), (-0.5088, -0.1671, 3.372), (-0.528, -0.1522, 3.369), (-0.5498, -0.129, 3.366), (-0.543, -0.1383, 3.367), (-0.5563, -0.1173, 3.365), (-0.5617, -0.1052, 3.364), (-0.2716, -0.2665, 3.406), (-0.2716, -0.2665, 3.406), (-0.2852, -0.2584, 3.404), (-0.2852, -0.2584, 3.404), (-0.273, -0.2623, 3.405), (-0.273, -0.2623, 3.405), (-0.3592, -0.2542, 3.999), (-0.37, -0.2508, 4.084), (-0.3483, -0.2572, 3.828), (-0.3355, -0.2597, 3.743), (-0.336, -0.2707, 3.83), (-0.3233, -0.2729, 3.745), (-0.39, -0.2467, 4.162), (-0.3825, -0.2523, 4.082), (-0.3232, -0.2665, 3.658), (-0.3111, -0.2666, 3.573), (-0.3345, -0.2636, 3.83), (-0.3219, -0.2658, 3.745), (-0.6556, -0.0004645, 3.957), (-0.6433, 0.000153, 4.045), (-0.3484, -0.2569, 3.914), (-0.3482, -0.2679, 3.914), (-0.3488, -0.2614, 3.828), (-0.361, -0.2586, 3.912), (-0.3774, -0.2569, 4.164), (-0.37, -0.2618, 4.084), (-0.406, -0.1858, 4.496), (-0.3985, -0.2134, 4.405), (-0.3466, -0.2609, 3.914), (-0.3591, -0.2652, 3.999), (-0.6646, -0.0004644, 3.869), (-0.3753, -0.2499, 4.164), (-0.3842, -0.2413, 4.244), (-0.4685, 0.0002707, 4.672), (-0.503, -0.0008067, 4.575), (-0.3165, -0.2598, 3.399), (-0.3021, -0.2637, 3.401), (-0.3748, -0.2401, 3.391), (-0.3607, -0.2448, 3.393), (-0.3883, -0.2358, 3.389), (-0.4276, -0.22, 3.383), (-0.4153, -0.2253, 3.385), (-0.4881, -0.1886, 3.375), (-0.4774, -0.1944, 3.376), (-0.5725, -0.08546, 3.363), (-0.5708, -0.09779, 3.363), (-0.5727, -0.03086, 3.363), (-0.5724, -0.04744, 3.363), (-0.5723, -0.01559, 3.363), (-0.3461, -0.2438, 3.395), (-0.332, -0.248, 3.397), (-0.3603, -0.2386, 3.393), (-0.3739, -0.234, 3.391), (-0.4134, -0.2196, 3.385), (-0.4012, -0.2245, 3.387), (-0.4634, -0.196, 3.378), (-0.4508, -0.2023, 3.38), (-0.5663, -0.08347, 3.364), (-0.5647, -0.09542, 3.364), (-0.5666, -0.03006, 3.364), (-0.5663, -0.04624, 3.364), (-0.5661, -0.01519, 3.364), (-0.5662, -0.0004643, 3.364), (-0.5662, -0.0004643, 3.364), (-0.6497, -0.0004645, 3.958), (-0.6374, 0.000153, 4.046), (-0.6672, -0.000244, 3.783), (-0.6672, 6.911e-05, 3.696), (-0.3108, -0.2804, 3.66), (-0.4043, -0.2238, 4.323), (-0.4111, -0.2088, 4.403), (-0.4111, -0.2088, 4.403), (-0.3929, -0.2393, 4.324), (-0.4002, -0.2244, 4.405), (-0.3916, -0.228, 4.325), (-0.309, -0.2733, 3.66), (-0.3238, -0.2707, 3.658), (-0.3359, -0.2639, 3.743), (-0.2812, -0.2712, 3.491), (-0.2967, -0.2739, 3.575), (-0.2988, -0.2809, 3.575), (-0.2835, -0.2781, 3.491), (-0.3363, -0.2595, 3.829), (-0.3237, -0.2619, 3.745), (-0.3712, -0.2516, 3.997), (-0.3819, -0.2482, 4.082), (-0.3718, -0.2558, 3.997), (-0.6587, -0.0004644, 3.87), (-0.3892, -0.2425, 4.162), (-0.3902, -0.2324, 4.325), (-0.3973, -0.2177, 4.405), (-0.3769, -0.2457, 4.164), (-0.3605, -0.2545, 3.912), (-0.3982, -0.2334, 4.242), (-0.4073, -0.1954, 4.496), (-0.4149, -0.1654, 4.587), (-0.3866, -0.2483, 4.244), (-0.3857, -0.2371, 4.244), (-0.4237, -0.1062, 4.678), (-0.414, -0.1572, 4.587), (-0.4241, -0.1117, 4.678), (-0.4241, -0.1117, 4.678), (-0.4295, -0.08581, 4.715), (-0.4278, -0.1093, 4.678), (-0.4307, -0.05839, 4.745), (-0.4468, 0.0001897, 4.739), (-0.4464, -0.0002185, 4.739), (-0.4027, -0.2303, 3.387), (-0.441, -0.2137, 3.381), (-0.4537, -0.2075, 3.38), (-0.4666, -0.2011, 3.378), (-0.5002, -0.1814, 3.373), (-0.5132, -0.1715, 3.371), (-0.5242, -0.164, 3.37), (-0.5329, -0.1563, 3.368), (-0.5411, -0.1491, 3.367), (-0.5482, -0.1421, 3.366), (-0.5729, -0.06999, 3.363), (-0.5723, -0.0004643, 3.363), (-0.5723, -0.0004643, 3.363), (-0.2862, -0.2624, 3.404), (-0.2862, -0.2624, 3.404), (-0.3871, -0.2298, 3.389), (-0.4961, -0.1767, 3.374), (-0.5361, -0.1452, 3.368), (-0.5667, -0.0684, 3.364), (-0.3574, -0.2582, 3.999), (-0.3683, -0.2549, 4.084), (-0.6069, -0.0004225, 3.445), (-0.6133, -0.0004225, 3.444), (-0.2956, -0.2634, 3.489), (-0.3108, -0.2691, 3.66), (-0.2965, -0.2676, 3.489), (-0.6226, -0.0006713, 4.129), (-0.4124, -0.2129, 4.403), (-0.4325, -0.0004649, 4.769), (-0.4325, -0.0004649, 4.769), (-0.4325, -0.0004649, 4.769), (-0.4325, -0.0004649, 4.769), (-0.4325, -0.0004649, 4.769), (-0.4325, -0.0004649, 4.769), (-0.4325, -0.0004649, 4.769), (-0.4158, -0.1818, 4.495), (-0.5361, -2.201e-05, 4.478), (-0.5657, -0.0009092, 4.381), (-0.6513, -0.0007147, 3.611), (-0.6614, 6.911e-05, 3.697), (-0.6574, -0.0007147, 3.611), (-0.2828, -0.267, 3.491), (-0.6342, -0.0006985, 3.528), (-0.6405, -0.0006985, 3.527), (-0.2984, -0.2697, 3.575), (-0.3119, -0.2708, 3.573), (-0.6614, -0.000244, 3.783), (-0.5838, -0.0003484, 4.297), (-0.5592, -0.0009092, 4.382), (-0.4055, -0.228, 4.323), (-0.5903, -0.0003484, 4.296), (-0.531, -2.198e-05, 4.478), (-0.6045, -0.0001207, 4.213), (-0.3992, -0.2375, 4.242), (-0.4667, 0.0002707, 4.672), (-0.4995, -0.0008067, 4.575), (-0.6109, -0.0001207, 4.212)], [], [(10, 11, 27, 26), (11, 12, 28, 27), (543, 100, 101, 552), (542, 122, 123, 551), (714, 161, 160, 677), (713, 146, 145, 679), (485, 107, 108, 547), (486, 114, 115, 546), (710, 153, 152, 682), (709, 138, 137, 683), (489, 99, 100, 543), (490, 121, 122, 542), (677, 160, 159, 686), (679, 145, 144, 688), (496, 106, 107, 485), (498, 128, 129, 706), (502, 113, 114, 486), (682, 152, 151, 694), (683, 137, 136, 698), (506, 98, 99, 489), (508, 120, 121, 490), (686, 159, 158, 704), (688, 144, 143, 494), (690, 105, 106, 496), (692, 127, 128, 498), (694, 151, 150, 500), (696, 112, 113, 502), (698, 136, 135, 504), (702, 119, 120, 508), (704, 158, 157, 510), (355, 43, 44, 295), (357, 80, 79, 297), (360, 58, 59, 300), (362, 36, 37, 302), (364, 73, 72, 304), (366, 88, 87, 306), (368, 51, 52, 308), (370, 66, 65, 310), (372, 81, 80, 357), (295, 44, 45, 312), (300, 59, 60, 313), (302, 37, 38, 314), (376, 74, 73, 364), (377, 89, 88, 366), (308, 52, 53, 317), (379, 67, 66, 370), (312, 45, 46, 319), (381, 82, 81, 372), (313, 60, 61, 321), (314, 38, 39, 322), (384, 75, 74, 376), (385, 90, 89, 377), (317, 53, 54, 325), (387, 68, 67, 379), (319, 46, 47, 327), (389, 83, 82, 381), (321, 61, 62, 329), (322, 39, 40, 330), (392, 76, 75, 384), (393, 91, 90, 385), (325, 54, 55, 333), (1042, 32, 33, 334), (396, 69, 68, 387), (327, 47, 48, 336), (398, 84, 83, 389), (329, 62, 63, 338), (330, 40, 41, 339), (401, 77, 76, 392), (403, 92, 91, 393), (333, 55, 56, 342), (334, 33, 34, 343), (406, 70, 69, 396), (407, 85, 84, 398), (336, 48, 49, 346), (339, 41, 42, 347), (410, 78, 77, 401), (411, 93, 92, 403), (342, 56, 57, 350), (413, 71, 70, 406), (343, 34, 35, 352), (415, 86, 85, 407), (346, 49, 50, 354), (347, 42, 43, 355), (297, 79, 78, 410), (298, 94, 93, 411), (350, 57, 58, 360), (352, 35, 36, 362), (304, 72, 71, 413), (306, 87, 86, 415), (354, 50, 51, 368), (310, 65, 64, 1066), (909, 214, 213, 901), (772, 177, 178, 780), (907, 199, 198, 870), (743, 184, 185, 778), (905, 221, 220, 872), (904, 206, 205, 873), (746, 169, 170, 775), (747, 191, 192, 774), (901, 213, 212, 876), (749, 176, 177, 772), (870, 198, 197, 878), (751, 183, 184, 743), (872, 220, 219, 880), (873, 205, 204, 881), (754, 168, 169, 746), (755, 190, 191, 747), (876, 212, 211, 889), (762, 175, 176, 749), (764, 182, 183, 751), (880, 219, 218, 895), (881, 204, 203, 897), (770, 167, 168, 754), (884, 189, 190, 755), (886, 226, 225, 757), (889, 211, 210, 760), (891, 174, 175, 762), (893, 181, 182, 764), (895, 218, 217, 766), (897, 203, 202, 768), (899, 166, 167, 770), (717, 139, 138, 709), (718, 154, 153, 710), (546, 115, 116, 555), (720, 132, 131, 1072), (547, 108, 109, 557), (722, 147, 146, 713), (1036, 1037, 161, 714), (551, 123, 124, 559), (724, 140, 139, 717), (552, 101, 102, 561), (726, 155, 154, 718), (555, 116, 117, 563), (728, 133, 132, 720), (557, 109, 110, 565), (730, 148, 147, 722), (559, 124, 125, 567), (561, 102, 103, 568), (733, 141, 140, 724), (734, 156, 155, 726), (563, 117, 118, 571), (736, 134, 133, 728), (565, 110, 111, 573), (738, 149, 148, 730), (567, 125, 126, 575), (568, 103, 104, 576), (741, 142, 141, 733), (510, 157, 156, 734), (571, 118, 119, 702), (504, 135, 134, 736), (500, 150, 149, 738), (573, 111, 112, 696), (575, 126, 127, 692), (576, 104, 105, 690), (494, 143, 142, 741), (774, 192, 193, 782), (911, 207, 206, 904), (775, 170, 171, 784), (914, 222, 221, 905), (778, 185, 186, 787), (916, 200, 199, 907), (780, 178, 179, 789), (918, 215, 214, 909), (782, 193, 194, 791), (784, 171, 172, 792), (921, 208, 207, 911), (923, 223, 222, 914), (787, 186, 187, 796), (1051, 164, 165, 797), (926, 201, 200, 916), (789, 179, 180, 799), (928, 216, 215, 918), (791, 194, 195, 801), (792, 172, 173, 802), (931, 209, 208, 921), (932, 224, 223, 923), (796, 187, 188, 805), (797, 165, 166, 899), (768, 202, 201, 926), (766, 217, 216, 928), (799, 180, 181, 893), (802, 173, 174, 891), (760, 210, 209, 931), (1053, 1054, 1079, 1078), (757, 225, 224, 932), (805, 188, 189, 884), (294, 228, 229, 356), (296, 230, 231, 358), (299, 234, 235, 361), (303, 238, 239, 365), (305, 240, 241, 367), (307, 242, 243, 369), (309, 244, 245, 371), (311, 246, 230, 296), (356, 229, 247, 373), (361, 235, 248, 374), (363, 237, 249, 375), (315, 250, 238, 303), (316, 251, 240, 305), (369, 243, 252, 378), (318, 253, 244, 309), (373, 247, 254, 380), (320, 255, 246, 311), (374, 248, 256, 382), (375, 249, 257, 383), (323, 258, 250, 315), (324, 259, 251, 316), (378, 252, 260, 386), (326, 261, 253, 318), (380, 254, 262, 388), (328, 263, 255, 320), (382, 256, 264, 390), (383, 257, 265, 391), (331, 266, 258, 323), (332, 268, 259, 324), (386, 260, 269, 394), (1063, 1068, 270, 395), (335, 271, 261, 326), (388, 262, 272, 397), (337, 273, 263, 328), (390, 264, 274, 399), (391, 265, 275, 400), (340, 276, 266, 331), (341, 279, 268, 332), (394, 269, 280, 404), (395, 270, 281, 405), (344, 282, 271, 335), (345, 283, 273, 337), (397, 272, 284, 408), (400, 275, 285, 409), (348, 286, 276, 340), (349, 287, 279, 341), (404, 280, 288, 412), (351, 289, 282, 344), (405, 281, 290, 414), (353, 291, 283, 345), (408, 284, 292, 416), (409, 285, 228, 294), (358, 231, 286, 348), (359, 233, 287, 349), (412, 288, 234, 299), (365, 239, 289, 351), (367, 241, 291, 353), (416, 292, 242, 307), (228, 355, 295, 229), (230, 357, 297, 231), (234, 360, 300, 235), (236, 362, 302, 237), (238, 364, 304, 239), (240, 366, 306, 241), (242, 368, 308, 243), (244, 370, 310, 245), (246, 372, 357, 230), (229, 295, 312, 247), (235, 300, 313, 248), (237, 302, 314, 249), (250, 376, 364, 238), (251, 377, 366, 240), (243, 308, 317, 252), (253, 379, 370, 244), (247, 312, 319, 254), (255, 381, 372, 246), (248, 313, 321, 256), (249, 314, 322, 257), (258, 384, 376, 250), (259, 385, 377, 251), (252, 317, 325, 260), (261, 387, 379, 253), (254, 319, 327, 262), (263, 389, 381, 255), (256, 321, 329, 264), (257, 322, 330, 265), (266, 392, 384, 258), (268, 393, 385, 259), (260, 325, 333, 269), (1068, 1042, 334, 270), (271, 396, 387, 261), (262, 327, 336, 272), (273, 398, 389, 263), (264, 329, 338, 274), (265, 330, 339, 275), (276, 401, 392, 266), (279, 403, 393, 268), (269, 333, 342, 280), (270, 334, 343, 281), (282, 406, 396, 271), (283, 407, 398, 273), (272, 336, 346, 284), (275, 339, 347, 285), (286, 410, 401, 276), (287, 411, 403, 279), (280, 342, 350, 288), (289, 413, 406, 282), (281, 343, 352, 290), (291, 415, 407, 283), (284, 346, 354, 292), (285, 347, 355, 228), (231, 297, 410, 286), (233, 298, 411, 287), (288, 350, 360, 234), (290, 352, 362, 236), (239, 304, 413, 289), (241, 306, 415, 291), (292, 354, 368, 242), (1012, 299, 361, 1013), (1024, 303, 365, 1023), (1001, 375, 383, 1002), (1030, 324, 316, 1029), (1020, 326, 318, 1019), (1014, 382, 390, 1015), (1002, 383, 391, 1003), (1021, 335, 326, 1020), (1007, 388, 397, 1008), (1015, 390, 399, 1016), (1026, 340, 331, 1025), (1022, 344, 335, 1021), (1032, 349, 341, 1031), (999, 405, 414, 1000), (1004, 409, 294, 1005), (1033, 359, 349, 1032), (301, 236, 237, 363), (708, 448, 457, 716), (707, 447, 456, 715), (550, 455, 417, 483), (548, 453, 419, 484), (680, 420, 452, 712), (681, 421, 451, 711), (545, 450, 422, 487), (544, 449, 423, 488), (684, 424, 448, 708), (685, 425, 447, 707), (483, 417, 426, 491), (484, 419, 429, 495), (689, 430, 420, 680), (695, 436, 421, 681), (487, 422, 435, 501), (488, 423, 439, 505), (699, 440, 424, 684), (701, 442, 425, 685), (491, 426, 445, 511), (495, 429, 428, 687), (497, 431, 430, 689), (499, 433, 432, 691), (501, 435, 434, 693), (503, 437, 436, 695), (505, 439, 438, 697), (507, 441, 440, 699), (509, 443, 442, 701), (511, 445, 444, 703), (553, 458, 449, 544), (554, 459, 450, 545), (711, 451, 460, 719), (712, 452, 462, 721), (558, 463, 453, 548), (715, 456, 464, 723), (560, 465, 458, 553), (716, 457, 466, 725), (562, 467, 459, 554), (719, 460, 468, 727), (564, 469, 461, 556), (721, 462, 470, 729), (566, 471, 463, 558), (723, 464, 472, 731), (725, 466, 473, 732), (569, 474, 465, 560), (570, 475, 467, 562), (727, 468, 476, 735), (572, 477, 469, 564), (729, 470, 478, 737), (574, 479, 471, 566), (731, 472, 480, 739), (732, 473, 481, 740), (577, 482, 474, 569), (703, 444, 475, 570), (735, 476, 443, 509), (697, 438, 477, 572), (693, 434, 479, 574), (737, 478, 437, 503), (739, 480, 433, 499), (740, 481, 431, 497), (687, 428, 482, 577), (448, 543, 552, 457), (447, 542, 551, 456), (455, 714, 677, 417), (453, 713, 679, 419), (420, 485, 547, 452), (421, 486, 546, 451), (450, 710, 682, 422), (449, 709, 683, 423), (424, 489, 543, 448), (425, 490, 542, 447), (417, 677, 686, 426), (419, 679, 688, 429), (430, 496, 485, 420), (432, 498, 706, 446), (436, 502, 486, 421), (422, 682, 694, 435), (423, 683, 698, 439), (440, 506, 489, 424), (442, 508, 490, 425), (426, 686, 704, 445), (429, 688, 494, 428), (431, 690, 496, 430), (433, 692, 498, 432), (435, 694, 500, 434), (437, 696, 502, 436), (439, 698, 504, 438), (441, 700, 506, 440), (443, 702, 508, 442), (445, 704, 510, 444), (781, 587, 579, 773), (900, 578, 586, 908), (779, 585, 512, 742), (871, 513, 584, 906), (777, 583, 514, 744), (776, 582, 515, 745), (874, 516, 581, 903), (875, 517, 580, 902), (773, 579, 519, 748), (877, 520, 578, 900), (742, 512, 521, 750), (879, 522, 513, 871), (744, 514, 523, 752), (745, 515, 524, 753), (882, 525, 516, 874), (883, 526, 517, 875), (748, 519, 531, 761), (890, 532, 520, 877), (892, 534, 522, 879), (752, 523, 537, 767), (753, 524, 539, 769), (898, 540, 525, 882), (756, 527, 526, 883), (758, 529, 528, 885), (761, 531, 530, 888), (763, 533, 532, 890), (765, 535, 534, 892), (767, 537, 536, 894), (769, 539, 538, 896), (771, 541, 540, 898), (458, 717, 709, 449), (459, 718, 710, 450), (451, 546, 555, 460), (452, 547, 557, 462), (463, 722, 713, 453), (1074, 1036, 714, 455), (456, 551, 559, 464), (465, 724, 717, 458), (457, 552, 561, 466), (467, 726, 718, 459), (460, 555, 563, 468), (469, 728, 720, 461), (462, 557, 565, 470), (471, 730, 722, 463), (464, 559, 567, 472), (466, 561, 568, 473), (474, 733, 724, 465), (475, 734, 726, 467), (468, 563, 571, 476), (477, 736, 728, 469), (470, 565, 573, 478), (479, 738, 730, 471), (472, 567, 575, 480), (473, 568, 576, 481), (482, 741, 733, 474), (444, 510, 734, 475), (476, 571, 702, 443), (438, 504, 736, 477), (434, 500, 738, 479), (478, 573, 696, 437), (480, 575, 692, 433), (481, 576, 690, 431), (428, 494, 741, 482), (902, 580, 588, 910), (783, 589, 582, 776), (903, 581, 590, 912), (786, 592, 583, 777), (906, 584, 593, 915), (788, 594, 585, 779), (908, 586, 595, 917), (790, 596, 587, 781), (910, 588, 597, 919), (912, 590, 598, 920), (793, 599, 589, 783), (795, 600, 592, 786), (915, 593, 601, 924), (798, 603, 594, 788), (917, 595, 604, 927), (800, 605, 596, 790), (919, 597, 606, 929), (920, 598, 607, 930), (803, 608, 599, 793), (804, 609, 600, 795), (924, 601, 610, 933), (925, 602, 541, 771), (896, 538, 603, 798), (894, 536, 605, 800), (927, 604, 535, 765), (929, 606, 1087, 1052), (930, 607, 533, 763), (888, 530, 608, 803), (885, 528, 609, 804), (933, 610, 527, 756), (965, 642, 651, 973), (964, 641, 650, 972), (843, 649, 611, 806), (842, 648, 612, 807), (936, 613, 647, 969), (937, 614, 646, 968), (839, 645, 615, 810), (837, 643, 618, 812), (941, 619, 642, 965), (944, 622, 641, 964), (806, 611, 621, 815), (807, 612, 624, 818), (947, 625, 613, 936), (948, 626, 614, 937), (810, 615, 629, 823), (812, 618, 632, 826), (956, 633, 619, 941), (958, 635, 620, 942), (815, 621, 638, 832), (962, 639, 622, 944), (818, 624, 623, 945), (821, 627, 626, 948), (823, 629, 628, 950), (826, 632, 631, 954), (828, 634, 633, 956), (830, 636, 635, 958), (832, 638, 637, 960), (834, 640, 639, 962), (846, 652, 643, 837), (847, 654, 645, 839), (968, 646, 655, 977), (969, 647, 656, 978), (850, 657, 648, 842), (851, 658, 649, 843), (972, 650, 659, 981), (853, 660, 653, 1058), (973, 651, 661, 983), (855, 662, 652, 846), (977, 655, 663, 985), (978, 656, 664, 986), (858, 665, 657, 850), (859, 666, 658, 851), (981, 659, 667, 989), (861, 668, 660, 853), (983, 661, 669, 991), (863, 670, 662, 855), (985, 663, 671, 993), (986, 664, 672, 994), (866, 673, 665, 858), (867, 674, 666, 859), (989, 667, 675, 997), (869, 676, 668, 861), (991, 669, 640, 834), (960, 637, 670, 863), (993, 671, 636, 830), (954, 631, 673, 866), (994, 672, 634, 828), (1082, 644, 1085, 1050), (950, 628, 674, 867), (997, 675, 627, 821), (945, 623, 676, 869), (35, 708, 716, 36), (57, 707, 715, 58), (94, 550, 483, 93), (79, 548, 484, 78), (42, 680, 712, 43), (49, 681, 711, 50), (86, 545, 487, 85), (71, 544, 488, 70), (34, 684, 708, 35), (56, 685, 707, 57), (93, 483, 491, 92), (78, 484, 495, 77), (41, 689, 680, 42), (48, 695, 681, 49), (85, 487, 501, 84), (70, 488, 505, 69), (33, 699, 684, 34), (55, 701, 685, 56), (92, 491, 511, 91), (77, 495, 687, 76), (40, 497, 689, 41), (62, 499, 691, 63), (84, 501, 693, 83), (47, 503, 695, 48), (69, 505, 697, 68), (32, 507, 699, 33), (54, 509, 701, 55), (91, 511, 703, 90), (72, 553, 544, 71), (87, 554, 545, 86), (50, 711, 719, 51), (43, 712, 721, 44), (80, 558, 548, 79), (58, 715, 723, 59), (73, 560, 553, 72), (36, 716, 725, 37), (88, 562, 554, 87), (51, 719, 727, 52), (66, 564, 556, 65), (44, 721, 729, 45), (81, 566, 558, 80), (59, 723, 731, 60), (37, 725, 732, 38), (74, 569, 560, 73), (89, 570, 562, 88), (52, 727, 735, 53), (67, 572, 564, 66), (45, 729, 737, 46), (82, 574, 566, 81), (60, 731, 739, 61), (38, 732, 740, 39), (75, 577, 569, 74), (90, 703, 570, 89), (53, 735, 509, 54), (68, 697, 572, 67), (83, 693, 574, 82), (46, 737, 503, 47), (61, 739, 499, 62), (39, 740, 497, 40), (76, 687, 577, 75), (587, 909, 901, 579), (578, 772, 780, 586), (585, 907, 870, 512), (513, 743, 778, 584), (583, 905, 872, 514), (582, 904, 873, 515), (516, 746, 775, 581), (517, 747, 774, 580), (579, 901, 876, 519), (520, 749, 772, 578), (512, 870, 878, 521), (522, 751, 743, 513), (514, 872, 880, 523), (515, 873, 881, 524), (525, 754, 746, 516), (526, 755, 747, 517), (519, 876, 889, 531), (532, 762, 749, 520), (534, 764, 751, 522), (523, 880, 895, 537), (524, 881, 897, 539), (540, 770, 754, 525), (527, 884, 755, 526), (529, 886, 757, 528), (531, 889, 760, 530), (533, 891, 762, 532), (535, 893, 764, 534), (537, 895, 766, 536), (539, 897, 768, 538), (541, 899, 770, 540), (580, 774, 782, 588), (589, 911, 904, 582), (581, 775, 784, 590), (592, 914, 905, 583), (584, 778, 787, 593), (594, 916, 907, 585), (586, 780, 789, 595), (596, 918, 909, 587), (588, 782, 791, 597), (590, 784, 792, 598), (599, 921, 911, 589), (600, 923, 914, 592), (593, 787, 796, 601), (1086, 1051, 797, 602), (603, 926, 916, 594), (595, 789, 799, 604), (605, 928, 918, 596), (597, 791, 801, 606), (598, 792, 802, 607), (608, 931, 921, 599), (609, 932, 923, 600), (601, 796, 805, 610), (602, 797, 899, 541), (538, 768, 926, 603), (536, 766, 928, 605), (604, 799, 893, 535), (607, 802, 891, 533), (530, 760, 931, 608), (528, 757, 932, 609), (610, 805, 884, 527), (642, 836, 845, 651), (641, 835, 844, 650), (649, 971, 934, 611), (648, 970, 935, 612), (613, 808, 841, 647), (614, 809, 840, 646), (645, 967, 938, 615), (643, 966, 940, 618), (619, 813, 836, 642), (620, 814, 953, 630), (622, 816, 835, 641), (611, 934, 943, 621), (612, 935, 946, 624), (625, 819, 808, 613), (626, 820, 809, 614), (615, 938, 951, 629), (618, 940, 955, 632), (633, 827, 813, 619), (635, 829, 814, 620), (621, 943, 961, 638), (639, 833, 816, 622), (624, 946, 817, 623), (627, 949, 820, 626), (629, 951, 822, 628), (632, 955, 825, 631), (634, 957, 827, 633), (636, 959, 829, 635), (638, 961, 831, 637), (640, 963, 833, 639), (652, 974, 966, 643), (654, 976, 967, 645), (646, 840, 848, 655), (647, 841, 849, 656), (657, 979, 970, 648), (658, 980, 971, 649), (650, 844, 852, 659), (651, 845, 854, 661), (662, 984, 974, 652), (655, 848, 856, 663), (656, 849, 857, 664), (665, 987, 979, 657), (666, 988, 980, 658), (659, 852, 860, 667), (668, 990, 982, 660), (661, 854, 862, 669), (670, 992, 984, 662), (663, 856, 864, 671), (664, 857, 865, 672), (673, 995, 987, 665), (674, 996, 988, 666), (667, 860, 868, 675), (676, 998, 990, 668), (669, 862, 963, 640), (637, 831, 992, 670), (671, 864, 959, 636), (631, 825, 995, 673), (672, 865, 957, 634), (628, 822, 996, 674), (675, 868, 949, 627), (623, 817, 998, 676), (149, 781, 773, 148), (110, 900, 908, 111), (134, 779, 742, 133), (117, 871, 906, 118), (156, 777, 744, 155), (141, 776, 745, 140), (102, 874, 903, 103), (124, 875, 902, 125), (148, 773, 748, 147), (109, 877, 900, 110), (133, 742, 750, 132), (116, 879, 871, 117), (155, 744, 752, 154), (140, 745, 753, 139), (101, 882, 874, 102), (123, 883, 875, 124), (147, 748, 761, 146), (108, 890, 877, 109), (132, 750, 759, 131), (115, 892, 879, 116), (154, 752, 767, 153), (139, 753, 769, 138), (100, 898, 882, 101), (122, 756, 883, 123), (161, 758, 885, 160), (146, 761, 888, 145), (107, 763, 890, 108), (114, 765, 892, 115), (153, 767, 894, 152), (138, 769, 896, 137), (99, 771, 898, 100), (125, 902, 910, 126), (142, 783, 776, 141), (103, 903, 912, 104), (157, 786, 777, 156), (118, 906, 915, 119), (135, 788, 779, 134), (111, 908, 917, 112), (150, 790, 781, 149), (126, 910, 919, 127), (104, 912, 920, 105), (143, 793, 783, 142), (158, 795, 786, 157), (119, 915, 924, 120), (136, 798, 788, 135), (112, 917, 927, 113), (151, 800, 790, 150), (127, 919, 929, 128), (105, 920, 930, 106), (144, 803, 793, 143), (159, 804, 795, 158), (120, 924, 933, 121), (98, 925, 771, 99), (137, 896, 798, 136), (152, 894, 800, 151), (113, 927, 765, 114), (128, 929, 1052, 129), (106, 930, 763, 107), (145, 888, 803, 144), (160, 885, 804, 159), (121, 933, 756, 122), (174, 965, 973, 175), (181, 964, 972, 182), (218, 843, 806, 217), (203, 842, 807, 202), (166, 936, 969, 167), (188, 937, 968, 189), (225, 839, 810, 224), (210, 837, 812, 209), (173, 941, 965, 174), (180, 944, 964, 181), (217, 806, 815, 216), (202, 807, 818, 201), (165, 947, 936, 166), (187, 948, 937, 188), (224, 810, 823, 223), (209, 812, 826, 208), (172, 956, 941, 173), (194, 958, 942, 195), (216, 815, 832, 215), (179, 962, 944, 180), (201, 818, 945, 200), (186, 821, 948, 187), (223, 823, 950, 222), (208, 826, 954, 207), (171, 828, 956, 172), (193, 830, 958, 194), (215, 832, 960, 214), (178, 834, 962, 179), (211, 846, 837, 210), (226, 847, 839, 225), (189, 968, 977, 190), (167, 969, 978, 168), (204, 850, 842, 203), (219, 851, 843, 218), (182, 972, 981, 183), (175, 973, 983, 176), (212, 855, 846, 211), (190, 977, 985, 191), (168, 978, 986, 169), (205, 858, 850, 204), (220, 859, 851, 219), (183, 981, 989, 184), (198, 861, 853, 197), (176, 983, 991, 177), (213, 863, 855, 212), (191, 985, 993, 192), (169, 986, 994, 170), (206, 866, 858, 205), (221, 867, 859, 220), (184, 989, 997, 185), (199, 869, 861, 198), (177, 991, 834, 178), (214, 960, 863, 213), (192, 993, 830, 193), (207, 954, 866, 206), (170, 994, 828, 171), (222, 950, 867, 221), (185, 997, 821, 186), (200, 945, 869, 199), (414, 290, 236, 301), (951, 1141, 1137, 822), (938, 1122, 1190, 1209, 1141, 951), (1294, 1293, 1306, 1307), (1359, 8, 23, 22), (1284, 1286, 17, 1299), (1291, 13, 29, 1304), (1289, 7, 1370, 21), (3, 1285, 1298, 1296), (12, 1292, 1305, 28), (1282, 2, 1297, 16), (6, 1290, 20, 1302), (1, 1283, 15, 1018), (5, 1356, 1303, 19), (9, 1363, 25, 1371), (1288, 1287, 18, 1300), (1293, 1295, 1308, 1306), (8, 1361, 24, 23), (1286, 4, 1301, 17), (13, 1294, 1307, 29), (7, 1359, 22, 1370), (1285, 1284, 1299, 1298), (1292, 1291, 1304, 1305), (2, 3, 1296, 1297), (1290, 1289, 21, 20), (1283, 1282, 16, 15), (1356, 6, 1302, 1303), (1363, 10, 26, 25), (0, 1, 1018, 14), (1287, 5, 19, 18), (1295, 1017, 1034, 1308), (1361, 9, 1371, 24), (4, 1288, 1300, 1301), (14, 1018, 31, 30), (1333, 1260, 163, 1070), (492, 162, 130, 1035), (1331, 1332, 1254, 1253), (700, 1272, 98, 506), (1265, 1266, 1312, 1311), (1060, 95, 94, 298), (1322, 1264, 1258, 1315), (1394, 1314, 1393, 1392), (402, 1256, 1330, 1378), (338, 63, 1039, 1064), (1045, 96, 1062, 1061), (1323, 1324, 97, 1261), (1401, 227, 226, 886), (878, 197, 1059, 887), (1403, 1381, 1049, 1048), (1373, 1374, 1071, 1276), (1336, 1337, 1320, 1319), (922, 1391, 1402, 1075), (1316, 1317, 1274, 1321), (801, 195, 196, 1404), (836, 1120, 1188, 1382, 1169, 1102, 845), (835, 1094, 1161, 1382, 1219, 1151, 844), (971, 1113, 1180, 1384, 1166, 1099, 934), (970, 1156, 1225, 1384, 1195, 1127, 935), (808, 1093, 1160, 1382, 1223, 1154, 841), (809, 1118, 1186, 1382, 1201, 1133, 840), (967, 1092, 1159, 1384, 1190, 1122, 938), (1054, 939, 1346, 1055, 1383, 1158, 1091, 838, 644, 1082, 1079), (966, 1124, 1192, 1384, 1183, 1115, 940), (813, 1152, 1221, 1382, 1188, 1120, 836), (814, 1106, 1173, 1382, 1187, 1119, 953), (816, 1148, 1216, 1382, 1161, 1094, 835), (934, 1099, 1166, 1384, 1178, 1111, 943), (935, 1127, 1195, 1384, 1170, 1103, 946), (819, 1145, 1213, 1382, 1160, 1093, 808), (820, 1096, 1163, 1382, 1186, 1118, 809), (1209, 1190, 1384), (1081, 1387, 1345), (940, 1115, 1183, 1384, 1157, 1090, 955), (827, 1131, 1199, 1382, 1221, 1152, 813), (829, 1104, 1171, 1382, 1173, 1106, 814), (943, 1111, 1178, 1384, 1218, 1150, 961), (833, 1126, 1194, 1382, 1216, 1148, 816), (946, 1103, 1170, 1384, 1167, 1100, 817), (1348, 1386, 1351, 1349, 1350), (949, 1098, 1165, 1382, 1163, 1096, 820), (1141, 1209, 1384, 1205, 1137), (1280, 1220, 1184, 1116, 824), (955, 1090, 1157, 1384, 1224, 1155, 825), (957, 1132, 1200, 1382, 1199, 1131, 827), (959, 1109, 1176, 1382, 1171, 1104, 829), (961, 1150, 1218, 1384, 1214, 1146, 831), (963, 1128, 1196, 1382, 1194, 1126, 833), (974, 1108, 1175, 1384, 1192, 1124, 966), (1059, 1058, 653, 975, 1056, 1177, 1110, 1081, 617, 811, 1318), (976, 1149, 1217, 1384, 1159, 1092, 967), (840, 1133, 1201, 1382, 1193, 1125, 848), (841, 1154, 1223, 1382, 1208, 1140, 849), (979, 1143, 1211, 1384, 1225, 1156, 970), (980, 1097, 1164, 1384, 1180, 1113, 971), (844, 1151, 1219, 1382, 1203, 1135, 852), (982, 1139, 1207, 1384, 1197, 1129, 975), (845, 1102, 1169, 1382, 1181, 1114, 854), (984, 1117, 1185, 1384, 1175, 1108, 974), (1408, 1182, 1384, 1217, 1149, 976), (848, 1125, 1193, 1382, 1222, 1153, 856), (849, 1140, 1208, 1382, 1174, 1107, 857), (987, 1112, 1179, 1384, 1211, 1143, 979), (988, 1130, 1198, 1384, 1164, 1097, 980), (852, 1135, 1203, 1382, 1168, 1101, 860), (990, 1105, 1172, 1384, 1207, 1139, 982), (854, 1114, 1181, 1382, 1212, 1144, 862), (992, 1147, 1215, 1384, 1185, 1117, 984), (856, 1153, 1222, 1382, 1191, 1123, 864), (857, 1107, 1174, 1382, 1206, 1138, 865), (995, 1142, 1210, 1384, 1179, 1112, 987), (996, 1095, 1162, 1384, 1198, 1130, 988), (860, 1101, 1168, 1382, 1202, 1134, 868), (998, 1136, 1204, 1384, 1172, 1105, 990), (862, 1144, 1212, 1382, 1196, 1128, 963), (831, 1146, 1214, 1384, 1215, 1147, 992), (864, 1123, 1191, 1382, 1176, 1109, 959), (825, 1155, 1224, 1384, 1210, 1142, 995), (865, 1138, 1206, 1382, 1200, 1132, 957), (838, 1388, 1189, 1121, 1347), (822, 1137, 1205, 1384, 1162, 1095, 996), (868, 1134, 1202, 1382, 1165, 1098, 949), (817, 1100, 1167, 1384, 1204, 1136, 998), (1040, 232, 233, 359), (1325, 1067, 1327, 1328), (1376, 267, 1396, 1375), (1044, 277, 278, 1395), (399, 274, 1397, 1043), (1065, 1398, 1326, 1041), (1379, 293, 1262, 1377), (371, 245, 1399, 1046), (232, 1060, 298, 233), (1067, 1322, 1315, 1327), (267, 1394, 1392, 1396), (277, 402, 1378, 278), (274, 338, 1064, 1397), (1398, 1045, 1061, 1326), (293, 1323, 1261, 1262), (245, 310, 1066, 1399), (1005, 294, 356, 1355), (1027, 296, 358, 1238), (1309, 1040, 359, 1033), (1230, 301, 363, 1229), (1246, 305, 367, 1245), (1360, 307, 369, 1010), (1234, 309, 371, 1235), (1241, 311, 296, 1027), (1355, 356, 373, 1006), (1013, 361, 374, 1364), (1229, 363, 375, 1001), (1237, 315, 303, 1024), (1029, 316, 305, 1246), (1010, 369, 378, 1362), (1019, 318, 309, 1234), (1006, 373, 380, 1357), (1240, 320, 311, 1241), (1364, 374, 382, 1014), (1236, 323, 315, 1237), (1247, 1325, 1328, 1227), (1362, 378, 386, 1011), (1357, 380, 388, 1007), (1242, 328, 320, 1240), (1025, 331, 323, 1236), (1365, 1376, 1375, 1310), (1372, 332, 324, 1030), (1011, 386, 394, 1232), (1228, 1063, 395, 1226), (1028, 337, 328, 1242), (1003, 391, 400, 1354), (1249, 1044, 1395, 1251), (1031, 341, 332, 1372), (1232, 394, 404, 1231), (1226, 395, 405, 999), (1244, 345, 337, 1028), (1008, 397, 408, 1358), (1016, 399, 1043, 1366), (1354, 400, 409, 1004), (1239, 348, 340, 1026), (1252, 1065, 1041, 1248), (1231, 404, 412, 1233), (1369, 351, 344, 1022), (1243, 353, 345, 1244), (1358, 408, 416, 1009), (1238, 358, 348, 1239), (1367, 1379, 1377, 1250), (1233, 412, 299, 1012), (1023, 365, 351, 1369), (1245, 367, 353, 1243), (1009, 416, 307, 1360), (1235, 371, 1046, 1368), (549, 454, 1073, 493), (1069, 427, 418, 678), (691, 432, 446, 1313), (1255, 1339, 1267, 1329), (1038, 1277, 1334, 705), (556, 461, 1270, 1269), (1400, 1074, 455, 550), (1263, 1275, 1268, 1257), (454, 1333, 1070, 1073), (427, 492, 1035, 418), (1339, 1331, 1253, 1267), (1277, 1265, 1311, 1334), (1380, 518, 529, 758), (750, 521, 1084, 759), (1259, 1407, 1083, 1076), (461, 720, 1072, 1270), (1275, 1373, 1276, 1268), (785, 591, 1343, 913), (794, 1410, 1406, 1047), (1271, 1086, 602, 925), (1335, 1340, 1088, 1080), (1338, 1344, 1279, 1278), (942, 620, 630, 1390), (1389, 617, 616, 1273), (1341, 1342, 625, 947), (1057, 1281, 1409, 952), (1405, 1089, 654, 847), (1324, 549, 493, 97), (96, 1069, 678, 1062), (63, 691, 1313, 1039), (1256, 1255, 1329, 1330), (1314, 1038, 705, 1393), (65, 556, 1269, 64), (95, 1400, 550, 94), (1264, 1263, 1257, 1258), (518, 1401, 886, 529), (521, 878, 887, 1084), (1407, 1403, 1048, 1083), (591, 1336, 1319, 1343), (1410, 922, 1075, 1406), (1340, 1316, 1321, 1088), (606, 801, 1404, 1087), (1344, 1053, 1078, 1279), (617, 1081, 1345, 616), (1342, 1077, 819, 625), (1281, 1280, 824, 1409), (660, 982, 975, 653), (1089, 1408, 976, 654), (644, 838, 1347, 1085), (1037, 1380, 758, 161), (1260, 1259, 1076, 163), (1374, 785, 913, 1071), (1266, 794, 1047, 1312), (1272, 1271, 925, 98), (1332, 1335, 1080, 1254), (162, 1338, 1278, 130), (195, 942, 1390, 196), (1317, 1389, 1273, 1274), (164, 1341, 947, 165), (1391, 1057, 952, 1402), (197, 853, 1058, 1059), (227, 1405, 847, 226), (1337, 1082, 1050, 1320), (1000, 414, 301, 1230), (1353, 1385, 1352)])
me_circle_014.polygons.foreach_set('use_smooth', [True] * 1118)
me_circle_014.use_remesh_preserve_volume = False
me_circle_014.use_remesh_preserve_attributes = False
me_circle_014.use_mirror_vertex_groups = False
me_circle_014.update()
me_cylinder_089 = bpy.data.meshes.new('Cylinder.089')
me_cylinder_089.from_pydata([(1.994, 0.06647, 0.2427), (1.671, 0.06646, 0.3637), (1.991, 0.08974, 0.2427), (1.667, 0.0978, 0.3625), (1.978, 0.1255, 0.2409), (1.654, 0.1271, 0.3606), (1.964, 0.1476, 0.2394), (1.636, 0.1504, 0.3578), (1.943, 0.1713, 0.2368), (1.627, 0.162, 0.356), (1.923, 0.1905, 0.2339), (1.61, 0.1754, 0.3552), (1.882, 0.2221, 0.2281), (1.58, 0.1975, 0.3516), (1.83, 0.2563, 0.2211), (1.551, 0.2149, 0.3499), (1.772, 0.2859, 0.2134), (1.53, 0.2271, 0.3492), (1.711, 0.3085, 0.2054), (1.503, 0.2414, 0.3479), (1.636, 0.3293, 0.195), (1.466, 0.2651, 0.3455), (1.538, 0.3512, 0.182), (1.401, 0.2905, 0.335), (1.419, 0.3722, 0.1656), (1.292, 0.3326, 0.3223), (1.295, 0.3871, 0.1492), (1.176, 0.3628, 0.3089), (1.199, 0.3938, 0.1357), (1.088, 0.3736, 0.2987), (1.089, 0.4001, 0.1217), (0.9864, 0.3834, 0.2869), (0.9451, 0.4083, 0.1015), (0.8531, 0.3958, 0.2715), (0.8313, 0.4154, 0.0865), (0.7478, 0.4006, 0.2593), (0.7155, 0.4214, 0.07125), (0.6407, 0.4034, 0.2469), (0.5874, 0.4266, 0.05347), (0.5221, 0.4074, 0.2332), (0.4711, 0.4311, 0.0376), (0.4145, 0.4095, 0.2207), (0.3698, 0.4351, 0.02397), (0.3207, 0.4175, 0.2098), (0.264, 0.4409, 0.009535), (0.2229, 0.4195, 0.1985), (0.1519, 0.4439, -0.006046), (0.1192, 0.4158, 0.1865), (0.04897, 0.4476, -0.02034), (0.02391, 0.4092, 0.1755), (0.003418, 0.4537, -0.02647), (-0.02248, 0.4051, 0.1695), (1.994, 0.06605, 0.2427), (1.671, 0.06605, 0.3637), (1.991, 0.04277, 0.2427), (1.667, 0.03471, 0.3625), (1.978, 0.006985, 0.2409), (1.654, 0.005376, 0.3606), (1.964, -0.01513, 0.2394), (1.636, -0.01785, 0.3578), (1.943, -0.03877, 0.2368), (1.627, -0.02952, 0.356), (1.923, -0.05797, 0.2339), (1.61, -0.04285, 0.3552), (1.882, -0.08961, 0.2281), (1.58, -0.06497, 0.3516), (1.83, -0.1238, 0.2211), (1.551, -0.08235, 0.3499), (1.772, -0.1533, 0.2134), (1.53, -0.09456, 0.3492), (1.711, -0.176, 0.2054), (1.503, -0.1089, 0.3479), (1.636, -0.1968, 0.195), (1.466, -0.1326, 0.3455), (1.538, -0.2186, 0.182), (1.401, -0.158, 0.335), (1.419, -0.2397, 0.1656), (1.292, -0.2001, 0.3223), (1.295, -0.2546, 0.1492), (1.176, -0.2302, 0.3089), (1.199, -0.2613, 0.1357), (1.088, -0.2411, 0.2987), (1.089, -0.2675, 0.1217), (0.9864, -0.2509, 0.2869), (0.9451, -0.2758, 0.1015), (0.8531, -0.2633, 0.2715), (0.8313, -0.2829, 0.0865), (0.7478, -0.2681, 0.2593), (0.7155, -0.2889, 0.07125), (0.6407, -0.2709, 0.2469), (0.5874, -0.2941, 0.05347), (0.5221, -0.2749, 0.2332), (0.4711, -0.2986, 0.0376), (0.4145, -0.277, 0.2207), (0.3698, -0.3026, 0.02397), (0.3207, -0.285, 0.2098), (0.264, -0.3083, 0.009535), (0.2229, -0.287, 0.1985), (0.1519, -0.3114, -0.006046), (0.1192, -0.2833, 0.1865), (0.04897, -0.3151, -0.02034), (0.02391, -0.2767, 0.1755), (0.003418, -0.3211, -0.02647), (-0.02248, -0.2726, 0.1695)], [], [(0, 1, 3, 2), (2, 3, 5, 4), (4, 5, 7, 6), (6, 7, 9, 8), (8, 9, 11, 10), (10, 11, 13, 12), (12, 13, 15, 14), (14, 15, 17, 16), (16, 17, 19, 18), (18, 19, 21, 20), (20, 21, 23, 22), (22, 23, 25, 24), (24, 25, 27, 26), (26, 27, 29, 28), (28, 29, 31, 30), (30, 31, 33, 32), (32, 33, 35, 34), (34, 35, 37, 36), (36, 37, 39, 38), (38, 39, 41, 40), (40, 41, 43, 42), (42, 43, 45, 44), (44, 45, 47, 46), (46, 47, 49, 48), (48, 49, 51, 50), (52, 53, 55, 54), (54, 55, 57, 56), (56, 57, 59, 58), (58, 59, 61, 60), (60, 61, 63, 62), (62, 63, 65, 64), (64, 65, 67, 66), (66, 67, 69, 68), (68, 69, 71, 70), (70, 71, 73, 72), (72, 73, 75, 74), (74, 75, 77, 76), (76, 77, 79, 78), (78, 79, 81, 80), (80, 81, 83, 82), (82, 83, 85, 84), (84, 85, 87, 86), (86, 87, 89, 88), (88, 89, 91, 90), (90, 91, 93, 92), (92, 93, 95, 94), (94, 95, 97, 96), (96, 97, 99, 98), (98, 99, 101, 100), (100, 101, 103, 102)])
me_cylinder_089.polygons.foreach_set('use_smooth', [True] * 50)
me_cylinder_089.use_remesh_preserve_volume = False
me_cylinder_089.use_remesh_preserve_attributes = False
me_cylinder_089.use_mirror_vertex_groups = False
me_cylinder_089.update()

# ---- objects
ob_canopy = bpy.data.objects.new('canopy', me_circle_014)
ob_canopylowerskin = bpy.data.objects.new('canopyLowerSkin', me_cylinder_089)

# ---- transforms, parenting, visibility, modifiers, constraints
ob_canopy.location = (-1.313, -1.712e-08, 0.06194)
ob_canopy.rotation_euler = (-1.344e-07, 1.571, 0.0)
ob_canopy.scale = (1.262, 1.262, 1.262)
ob_canopy.lineart.crease_threshold = 0.0
_m = ob_canopy.modifiers.new('Mirror', 'MIRROR')
_m.use_axis = (False, True, False)
ob_canopylowerskin.location = (3.005, -0.06605, 0.267)
ob_canopylowerskin.lineart.crease_threshold = 0.0
_m = ob_canopylowerskin.modifiers.new('Mirror', 'MIRROR')
_m.use_axis = (False, False, False)

# ---- collection membership
col_collection_1.objects.link(ob_canopy)
col_collection_1.objects.link(ob_canopylowerskin)

# ---- scene / render settings (as saved in the file)
scene.frame_start = 1; scene.frame_end = 250; scene.frame_set(1)
scene.render.engine = 'BLENDER_EEVEE_NEXT'
scene.render.image_settings.color_mode = 'RGB'
scene.render.image_settings.compression = 90
scene.render.resolution_percentage = 50
scene.render.dither_intensity = 0.0
scene.cycles.use_denoising = False
scene.cycles.samples = 10
scene.cycles.sampling_pattern = 'TABULATED_SOBOL'
scene.cycles.light_sampling_threshold = 0.0
scene.cycles.use_adaptive_sampling = False
scene.cycles.use_light_tree = False
scene.cycles.blur_glossy = 0.0
scene.cycles.volume_bounces = 1
scene.cycles.pixel_filter_type = 'GAUSSIAN'
scene.cycles.sample_clamp_indirect = 0.0
scene.view_settings.view_transform = 'Standard'
bpy.context.view_layer.update()

# ---- added for rendering (the .blend has no active camera and no usable light): camera, sun
cam_auto = bpy.data.cameras.new('AutoCamera')
cam_auto.lens = 50.0
cam_auto.sensor_width = 36.0
cam_auto.clip_end = 1000.0
ob_auto_camera = bpy.data.objects.new('AutoCamera', cam_auto)
scene.collection.objects.link(ob_auto_camera)
ob_auto_camera.location = (6.09782, -2.5589, 2.27843)
ob_auto_camera.rotation_euler = (1.09748, -7.21219e-08, 0.694738)
scene.camera = ob_auto_camera
light_auto_sun = bpy.data.lights.new('AutoSun', 'SUN')
light_auto_sun.energy = 3.0
light_auto_sun.angle = 0.0523599
ob_auto_sun = bpy.data.objects.new('AutoSun', light_auto_sun)
scene.collection.objects.link(ob_auto_sun)
ob_auto_sun.rotation_euler = (0.872665, 0.174533, 0.523599)
bpy.context.view_layer.update()
